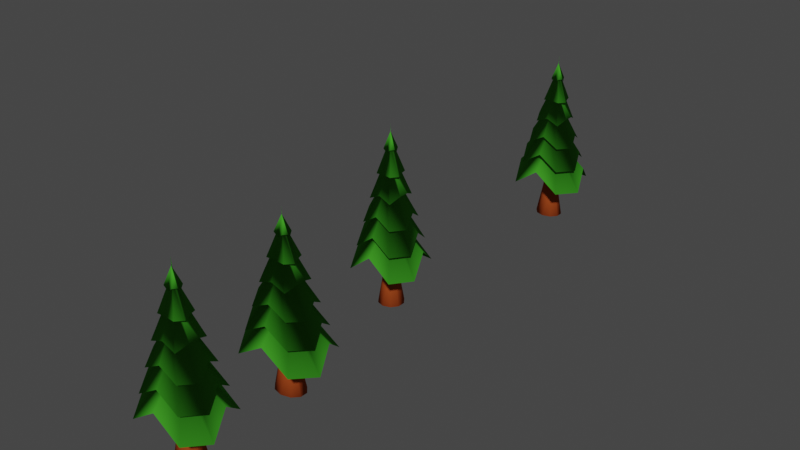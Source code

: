 # Source: pine_3.blend  (saved by Blender 2.92.15; exported with 4.5.12 LTS)
import bpy
from mathutils import Matrix  # noqa: F401  (used for matrix-valued properties, if any)

bpy.ops.wm.read_factory_settings(use_empty=True)
scene = bpy.context.scene
scene.name = 'Scene'

# ---- collections
col_collection = bpy.data.collections.new('Collection'); scene.collection.children.link(col_collection)

# ---- materials (node trees are filled in below, after node groups)
mat_material_044 = bpy.data.materials.new('Material.044')
mat_material_044.use_transparent_shadow = False
mat_material_044.diffuse_color = (0.05685, 0.3757, 0.02367, 1.0)
mat_material_043 = bpy.data.materials.new('Material.043')
mat_material_043.use_transparent_shadow = False
mat_kahoy = bpy.data.materials.new('kahoy')
mat_kahoy.use_transparent_shadow = False
mat_kahoy.diffuse_color = (0.402, 0.07161, 0.01585, 1.0)
mat_material_077 = bpy.data.materials.new('Material.077')
mat_material_077.use_transparent_shadow = False
mat_material_077.diffuse_color = (0.05685, 0.3757, 0.02367, 1.0)
mat_material_076 = bpy.data.materials.new('Material.076')
mat_material_076.use_transparent_shadow = False
mat_kahoy_001 = bpy.data.materials.new('kahoy.001')
mat_kahoy_001.use_transparent_shadow = False
mat_kahoy_001.diffuse_color = (0.402, 0.07161, 0.01585, 1.0)
mat_material_081 = bpy.data.materials.new('Material.081')
mat_material_081.use_transparent_shadow = False
mat_material_081.diffuse_color = (0.05685, 0.3757, 0.02367, 1.0)
mat_material_080 = bpy.data.materials.new('Material.080')
mat_material_080.use_transparent_shadow = False
mat_kahoy_003 = bpy.data.materials.new('kahoy.003')
mat_kahoy_003.use_transparent_shadow = False
mat_kahoy_003.diffuse_color = (0.402, 0.07161, 0.01585, 1.0)

# ---- material node trees
mat_material_043.use_nodes = True; mat_material_043.node_tree.nodes.clear()
_N = mat_material_043.node_tree.nodes; _L = mat_material_043.node_tree.links
n0 = _N.new('ShaderNodeBsdfPrincipled'); n0.name = 'Principled BSDF'; n0.location = (10, 300)
n0.distribution = 'GGX'
n0.subsurface_method = 'BURLEY'
n0.inputs[3].default_value = 1.45
n0.inputs[27].default_value = (0.0, 0.0, 0.0, 1.0)
n0.inputs[28].default_value = 1.0
n1 = _N.new('ShaderNodeOutputMaterial'); n1.name = 'Material Output'; n1.location = (300, 300)
_L.new(n0.outputs[0], n1.inputs[0])
n1.is_active_output = True
mat_material_076.use_nodes = True; mat_material_076.node_tree.nodes.clear()
_N = mat_material_076.node_tree.nodes; _L = mat_material_076.node_tree.links
n0 = _N.new('ShaderNodeBsdfPrincipled'); n0.name = 'Principled BSDF'; n0.location = (10, 300)
n0.distribution = 'GGX'
n0.subsurface_method = 'BURLEY'
n0.inputs[3].default_value = 1.45
n0.inputs[27].default_value = (0.0, 0.0, 0.0, 1.0)
n0.inputs[28].default_value = 1.0
n1 = _N.new('ShaderNodeOutputMaterial'); n1.name = 'Material Output'; n1.location = (300, 300)
_L.new(n0.outputs[0], n1.inputs[0])
n1.is_active_output = True
mat_material_080.use_nodes = True; mat_material_080.node_tree.nodes.clear()
_N = mat_material_080.node_tree.nodes; _L = mat_material_080.node_tree.links
n0 = _N.new('ShaderNodeBsdfPrincipled'); n0.name = 'Principled BSDF'; n0.location = (10, 300)
n0.distribution = 'GGX'
n0.subsurface_method = 'BURLEY'
n0.inputs[3].default_value = 1.45
n0.inputs[27].default_value = (0.0, 0.0, 0.0, 1.0)
n0.inputs[28].default_value = 1.0
n1 = _N.new('ShaderNodeOutputMaterial'); n1.name = 'Material Output'; n1.location = (300, 300)
_L.new(n0.outputs[0], n1.inputs[0])
n1.is_active_output = True

# ---- world
world_world = bpy.data.worlds.new('World'); scene.world = world_world
world_world.use_nodes = True; world_world.node_tree.nodes.clear()
_N = world_world.node_tree.nodes; _L = world_world.node_tree.links
n0 = _N.new('ShaderNodeOutputWorld'); n0.name = 'World Output'; n0.location = (300, 300)
n1 = _N.new('ShaderNodeBackground'); n1.name = 'Background'; n1.location = (10, 300)
n1.inputs[0].default_value = (0.05088, 0.05088, 0.05088, 1.0)
_L.new(n1.outputs[0], n0.inputs[0])
n0.is_active_output = True
world_world.color = (0.05088, 0.05088, 0.05088)
world_world.use_sun_shadow = False
world_world.sun_shadow_jitter_overblur = 0.0

# ---- meshes
me_cylinder_020 = bpy.data.meshes.new('Cylinder.020')
me_cylinder_020.from_pydata([(-6.513e-08, 3.185, -1.0), (3.576e-08, 0.0, 8.96), (2.322, 3.179, -2.622), (5.96e-08, 0.0, 8.96), (3.03, 0.9844, -1.0), (5.96e-08, 2.98e-08, 8.96), (3.751, -1.219, -2.622), (5.96e-08, 2.98e-08, 8.96), (2.322, -3.185, -2.622), (5.96e-08, 0.0, 8.96), (-3.436e-07, -3.185, -1.0), (3.576e-08, 0.0, 8.96), (-2.302, -3.185, -2.622), (5.96e-08, 0.0, 8.96), (-3.03, -0.9844, -1.0), (5.96e-08, 2.98e-08, 8.96), (-3.731, 1.212, -2.622), (5.96e-08, 2.98e-08, 8.96), (-2.302, 3.179, -2.622), (0.009934, -0.003228, 9.676), (-4.86e-08, 2.664, 0.6317), (-3.179e-08, 2.133, 2.292), (-1.497e-08, 1.602, 3.952), (1.844e-09, 1.071, 5.612), (1.866e-08, 0.54, 7.272), (0.4018, 0.5362, 7.592), (0.7872, 1.067, 5.542), (1.172, 1.597, 3.492), (1.558, 2.127, 1.442), (1.943, 2.658, -0.6076), (0.5136, 0.1669, 7.272), (1.018, 0.3309, 5.612), (1.523, 0.495, 3.952), (2.028, 0.659, 2.292), (2.533, 0.8231, 0.6317), (0.644, -0.2093, 7.592), (1.268, -0.4118, 5.542), (1.523, -0.495, 3.952), (2.514, -0.817, 1.442), (3.138, -1.02, -0.6076), (0.4018, -0.5426, 7.592), (0.7872, -1.073, 5.542), (1.172, -1.603, 3.492), (1.558, -2.134, 1.442), (1.943, -2.664, -0.6076), (-2.855e-08, -0.54, 7.272), (-9.178e-08, -1.071, 5.612), (-1.55e-07, -1.602, 3.952), (-2.182e-07, -2.133, 2.292), (-2.815e-07, -2.664, 0.6317), (-0.382, -0.5426, 7.592), (-0.7673, -1.073, 5.542), (-1.153, -1.603, 3.492), (-1.538, -2.134, 1.442), (-1.923, -2.664, -0.6076), (-0.5136, -0.1669, 7.272), (-1.018, -0.3309, 5.612), (-1.523, -0.495, 3.952), (-2.028, -0.659, 2.292), (-2.533, -0.8231, 0.6317), (-0.6242, 0.2028, 7.592), (-1.248, 0.4054, 5.542), (-1.871, 0.608, 4.146), (-2.495, 0.8105, 1.442), (-3.118, 1.013, -0.6076), (-0.382, 0.5362, 7.592), (-0.7673, 1.067, 5.542), (-1.153, 1.597, 3.492), (-1.538, 2.127, 1.442), (-1.923, 2.658, -0.6076), (0.5923, 0.8153, 1.161), (0.9584, 0.3114, 1.161), (0.9584, -0.3114, 1.161), (0.5923, -0.8153, 1.161), (-1.169e-07, -1.008, 1.161), (-0.5923, -0.8153, 1.161), (-0.9584, -0.3114, 1.161), (-0.9584, 0.3114, 1.161), (-0.5923, 0.8153, 1.161), (-2.882e-08, 1.008, 1.161), (-3.395e-08, 0.999, 2.811), (0.5872, 0.8082, 2.811), (0.9501, 0.3087, 2.811), (0.9501, -0.3087, 2.811), (0.5872, -0.8082, 2.811), (-1.213e-07, -0.999, 2.811), (-0.5872, -0.8082, 2.811), (-0.9501, -0.3087, 2.811), (-0.9501, 0.3087, 2.811), (-0.5872, 0.8082, 2.811), (-7.754e-09, 0.8296, 4.481), (0.4876, 0.6712, 4.481), (0.789, 0.2564, 4.481), (0.789, -0.2564, 4.481), (0.4876, -0.6712, 4.481), (-8.028e-08, -0.8296, 4.481), (-0.4876, -0.6712, 4.481), (-0.789, -0.2564, 4.481), (-0.789, 0.2564, 4.481), (-0.4876, 0.6712, 4.481), (-5.348e-09, 0.7017, 6.104), (0.4124, 0.5677, 6.104), (0.6673, 0.2168, 6.104), (0.6673, -0.2168, 5.574), (0.4124, -0.5677, 6.104), (-6.669e-08, -0.7017, 6.104), (-0.4124, -0.5677, 6.104), (-0.6673, -0.2168, 6.104), (-0.6673, 0.2168, 6.104), (-0.4124, 0.5677, 6.104), (2.526e-08, 0.2878, 7.801), (0.1692, 0.2328, 7.801), (0.2737, 0.08894, 7.801), (0.2737, -0.08894, 7.801), (0.1692, -0.2328, 7.801), (9.459e-11, -0.2878, 7.801), (-0.1692, -0.2328, 7.801), (-0.2737, -0.08894, 7.801), (-0.2737, 0.08894, 7.801), (-0.1692, 0.2328, 7.801), (8.516e-09, 0.7142, -3.185), (7.318e-09, 0.7544, -0.2575), (0.4198, 0.5778, -3.185), (0.4434, 0.6103, -0.2575), (0.6793, 0.2207, -3.185), (0.7175, 0.2331, -0.2575), (0.6793, -0.2207, -3.185), (0.7175, -0.2331, -0.2575), (0.4198, -0.5778, -3.185), (0.4434, -0.6103, -0.2575), (-5.392e-08, -0.7142, -3.185), (-5.864e-08, -0.7544, -0.2575), (-0.4198, -0.5778, -3.185), (-0.4434, -0.6103, -0.2575), (-0.6793, -0.2207, -3.185), (-0.7175, -0.2331, -0.2575), (-0.6793, 0.2207, -3.185), (-0.7175, 0.2331, -0.2575), (-0.4198, 0.5778, -3.185), (-0.4434, 0.6103, -0.2575), (5.062e-08, 1.29, -6.107), (0.758, 1.043, -6.107), (1.227, 0.3985, -6.107), (1.227, -0.3985, -6.107), (0.758, -1.043, -6.107), (-6.213e-08, -1.29, -6.107), (-0.758, -1.043, -6.107), (-1.227, -0.3985, -6.107), (-1.227, 0.3985, -6.107), (-0.758, 1.043, -6.107)], [], [(24, 1, 3, 25), (25, 3, 5, 30), (30, 5, 7, 35), (35, 7, 9, 40), (40, 9, 11, 45), (45, 11, 13, 50), (50, 13, 15, 55), (55, 15, 17, 60), (3, 1, 19, 17, 15, 13, 11, 9, 7, 5), (60, 17, 19, 65), (65, 19, 1, 24), (0, 2, 4, 6, 8, 10, 12, 14, 16, 18), (78, 69, 20, 79), (89, 68, 21, 80), (99, 67, 22, 90), (109, 66, 23, 100), (119, 65, 24, 110), (77, 64, 69, 78), (88, 63, 68, 89), (98, 62, 67, 99), (108, 61, 66, 109), (118, 60, 65, 119), (76, 59, 64, 77), (87, 58, 63, 88), (97, 57, 62, 98), (107, 56, 61, 108), (117, 55, 60, 118), (75, 54, 59, 76), (86, 53, 58, 87), (96, 52, 57, 97), (106, 51, 56, 107), (116, 50, 55, 117), (74, 49, 54, 75), (85, 48, 53, 86), (95, 47, 52, 96), (105, 46, 51, 106), (115, 45, 50, 116), (73, 44, 49, 74), (84, 43, 48, 85), (94, 42, 47, 95), (104, 41, 46, 105), (114, 40, 45, 115), (72, 39, 44, 73), (83, 38, 43, 84), (93, 37, 42, 94), (103, 36, 41, 104), (113, 35, 40, 114), (71, 34, 39, 72), (82, 33, 38, 83), (92, 32, 37, 93), (102, 31, 36, 103), (112, 30, 35, 113), (70, 29, 34, 71), (81, 28, 33, 82), (91, 27, 32, 92), (101, 26, 31, 102), (111, 25, 30, 112), (79, 20, 29, 70), (80, 21, 28, 81), (90, 22, 27, 91), (100, 23, 26, 101), (110, 24, 25, 111), (0, 79, 70, 2), (2, 70, 71, 4), (4, 71, 72, 6), (6, 72, 73, 8), (8, 73, 74, 10), (10, 74, 75, 12), (12, 75, 76, 14), (14, 76, 77, 16), (16, 77, 78, 18), (18, 78, 79, 0), (20, 80, 81, 29), (29, 81, 82, 34), (34, 82, 83, 39), (39, 83, 84, 44), (44, 84, 85, 49), (49, 85, 86, 54), (54, 86, 87, 59), (59, 87, 88, 64), (64, 88, 89, 69), (69, 89, 80, 20), (21, 90, 91, 28), (28, 91, 92, 33), (33, 92, 93, 38), (38, 93, 94, 43), (43, 94, 95, 48), (48, 95, 96, 53), (53, 96, 97, 58), (58, 97, 98, 63), (63, 98, 99, 68), (68, 99, 90, 21), (22, 100, 101, 27), (27, 101, 102, 32), (32, 102, 103, 37), (37, 103, 104, 42), (42, 104, 105, 47), (47, 105, 106, 52), (52, 106, 107, 57), (57, 107, 108, 62), (62, 108, 109, 67), (67, 109, 100, 22), (23, 110, 111, 26), (26, 111, 112, 31), (31, 112, 113, 36), (36, 113, 114, 41), (41, 114, 115, 46), (46, 115, 116, 51), (51, 116, 117, 56), (56, 117, 118, 61), (61, 118, 119, 66), (66, 119, 110, 23), (120, 121, 123, 122), (122, 123, 125, 124), (124, 125, 127, 126), (126, 127, 129, 128), (128, 129, 131, 130), (130, 131, 133, 132), (132, 133, 135, 134), (134, 135, 137, 136), (123, 121, 139, 137, 135, 133, 131, 129, 127, 125), (136, 137, 139, 138), (138, 139, 121, 120), (124, 126, 143, 142), (140, 141, 142, 143, 144, 145, 146, 147, 148, 149), (122, 124, 142, 141), (138, 120, 140, 149), (136, 138, 149, 148), (134, 136, 148, 147), (132, 134, 147, 146), (130, 132, 146, 145), (128, 130, 145, 144), (126, 128, 144, 143), (120, 122, 141, 140)])
me_cylinder_020.polygons.foreach_set('use_smooth', [True] * 134)
me_cylinder_020.polygons.foreach_set('material_index', [0, 0, 0, 0, 0, 0, 0, 0, 0, 0, 0, 0, 0, 0, 0, 0, 0, 0, 0, 0, 0, 0, 0, 0, 0, 0, 0, 0, 0, 0, 0, 0, 0, 0, 0, 0, 0, 0, 0, 0, 0, 0, 0, 0, 0, 0, 0, 0, 0, 0, 0, 0, 0, 0, 0, 0, 0, 0, 0, 0, 0, 0, 0, 0, 0, 0, 0, 0, 0, 0, 0, 0, 0, 0, 0, 0, 0, 0, 0, 0, 0, 0, 0, 0, 0, 0, 0, 0, 0, 0, 0, 0, 0, 0, 0, 0, 0, 0, 0, 0, 0, 0, 0, 0, 0, 0, 0, 0, 0, 0, 0, 0, 2, 2, 2, 2, 2, 2, 2, 2, 2, 2, 2, 2, 2, 2, 2, 2, 2, 2, 2, 2, 2, 2])
_uv = me_cylinder_020.uv_layers.new(name='UVMap')
_uv.uv.foreach_set('vector', [1.0, 0.9152, 1.0, 1.0, 0.9, 1.0, 0.9, 0.9152, 0.9, 0.9152, 0.9, 1.0, 0.8, 1.0, 0.8, 0.9152, 0.8, 0.9152, 0.8, 1.0, 0.7, 1.0, 0.7, 0.9152, 0.7, 0.9152, 0.7, 1.0, 0.6, 1.0, 0.6, 0.9152, 0.6, 0.9152, 0.6, 1.0, 0.5, 1.0, 0.5, 0.9152, 0.5, 0.9152, 0.5, 1.0, 0.4, 1.0, 0.4, 0.9152, 0.4, 0.9152, 0.4, 1.0, 0.3, 1.0, 0.3, 0.9152, 0.3, 0.9152, 0.3, 1.0, 0.2, 1.0, 0.2, 0.9152, 0.3911, 0.4442, 0.25, 0.49, 0.1089, 0.4442, 0.02175, 0.3242, 0.02175, 0.1758, 0.1089, 0.05584, 0.25, 0.01, 0.3911, 0.05584, 0.4783, 0.1758, 0.4783, 0.3242, 0.2, 0.9152, 0.2, 1.0, 0.1, 1.0, 0.1, 0.9152, 0.1, 0.9152, 0.1, 1.0, -7.451e-08, 1.0, -7.451e-08, 0.9152, 0.75, 0.49, 0.8911, 0.4442, 0.9783, 0.3242, 0.9783, 0.1758, 0.8911, 0.05584, 0.75, 0.01, 0.6089, 0.05584, 0.5217, 0.1758, 0.5217, 0.3242, 0.6089, 0.4442, 0.1, 0.5819, 0.1, 0.5819, -7.451e-08, 0.5819, -7.451e-08, 0.5819, 0.1, 0.6647, 0.1, 0.6652, -7.451e-08, 0.6652, -7.451e-08, 0.6647, 0.1, 0.7486, 0.1, 0.7486, -7.451e-08, 0.7486, -7.451e-08, 0.7486, 0.1, 0.83, 0.1, 0.8319, -7.451e-08, 0.8319, -7.451e-08, 0.83, 0.1, 0.9152, 0.1, 0.9152, -7.451e-08, 0.9152, -7.451e-08, 0.9152, 0.2, 0.5819, 0.2, 0.5819, 0.1, 0.5819, 0.1, 0.5819, 0.2, 0.6647, 0.2, 0.6652, 0.1, 0.6652, 0.1, 0.6647, 0.2, 0.7486, 0.2, 0.7486, 0.1, 0.7486, 0.1, 0.7486, 0.2, 0.83, 0.2, 0.8319, 0.1, 0.8319, 0.1, 0.83, 0.2, 0.9152, 0.2, 0.9152, 0.1, 0.9152, 0.1, 0.9152, 0.3, 0.5819, 0.3, 0.5819, 0.2, 0.5819, 0.2, 0.5819, 0.3, 0.6647, 0.3, 0.6652, 0.2, 0.6652, 0.2, 0.6647, 0.3, 0.7486, 0.3, 0.7486, 0.2, 0.7486, 0.2, 0.7486, 0.3, 0.83, 0.3, 0.8319, 0.2, 0.8319, 0.2, 0.83, 0.3, 0.9152, 0.3, 0.9152, 0.2, 0.9152, 0.2, 0.9152, 0.4, 0.5819, 0.4, 0.5819, 0.3, 0.5819, 0.3, 0.5819, 0.4, 0.6647, 0.4, 0.6652, 0.3, 0.6652, 0.3, 0.6647, 0.4, 0.7486, 0.4, 0.7486, 0.3, 0.7486, 0.3, 0.7486, 0.4, 0.83, 0.4, 0.8319, 0.3, 0.8319, 0.3, 0.83, 0.4, 0.9152, 0.4, 0.9152, 0.3, 0.9152, 0.3, 0.9152, 0.5, 0.5819, 0.5, 0.5819, 0.4, 0.5819, 0.4, 0.5819, 0.5, 0.6647, 0.5, 0.6652, 0.4, 0.6652, 0.4, 0.6647, 0.5, 0.7486, 0.5, 0.7486, 0.4, 0.7486, 0.4, 0.7486, 0.5, 0.83, 0.5, 0.8319, 0.4, 0.8319, 0.4, 0.83, 0.5, 0.9152, 0.5, 0.9152, 0.4, 0.9152, 0.4, 0.9152, 0.6, 0.5819, 0.6, 0.5819, 0.5, 0.5819, 0.5, 0.5819, 0.6, 0.6647, 0.6, 0.6652, 0.5, 0.6652, 0.5, 0.6647, 0.6, 0.7486, 0.6, 0.7486, 0.5, 0.7486, 0.5, 0.7486, 0.6, 0.83, 0.6, 0.8319, 0.5, 0.8319, 0.5, 0.83, 0.6, 0.9152, 0.6, 0.9152, 0.5, 0.9152, 0.5, 0.9152, 0.7, 0.5819, 0.7, 0.5819, 0.6, 0.5819, 0.6, 0.5819, 0.7, 0.6647, 0.7, 0.6652, 0.6, 0.6652, 0.6, 0.6647, 0.7, 0.7486, 0.7, 0.7486, 0.6, 0.7486, 0.6, 0.7486, 0.7, 0.83, 0.7, 0.8319, 0.6, 0.8319, 0.6, 0.83, 0.7, 0.9152, 0.7, 0.9152, 0.6, 0.9152, 0.6, 0.9152, 0.8, 0.5819, 0.8, 0.5819, 0.7, 0.5819, 0.7, 0.5819, 0.8, 0.6647, 0.8, 0.6652, 0.7, 0.6652, 0.7, 0.6647, 0.8, 0.7486, 0.8, 0.7486, 0.7, 0.7486, 0.7, 0.7486, 0.8, 0.83, 0.8, 0.8319, 0.7, 0.8319, 0.7, 0.83, 0.8, 0.9152, 0.8, 0.9152, 0.7, 0.9152, 0.7, 0.9152, 0.9, 0.5819, 0.9, 0.5819, 0.8, 0.5819, 0.8, 0.5819, 0.9, 0.6647, 0.9, 0.6652, 0.8, 0.6652, 0.8, 0.6647, 0.9, 0.7486, 0.9, 0.7486, 0.8, 0.7486, 0.8, 0.7486, 0.9, 0.83, 0.9, 0.8319, 0.8, 0.8319, 0.8, 0.83, 0.9, 0.9152, 0.9, 0.9152, 0.8, 0.9152, 0.8, 0.9152, 1.0, 0.5819, 1.0, 0.5819, 0.9, 0.5819, 0.9, 0.5819, 1.0, 0.6647, 1.0, 0.6652, 0.9, 0.6652, 0.9, 0.6647, 1.0, 0.7486, 1.0, 0.7486, 0.9, 0.7486, 0.9, 0.7486, 1.0, 0.83, 1.0, 0.8319, 0.9, 0.8319, 0.9, 0.83, 1.0, 0.9152, 1.0, 0.9152, 0.9, 0.9152, 0.9, 0.9152, 1.0, 0.5, 1.0, 0.5819, 0.9, 0.5819, 0.9, 0.5, 0.9, 0.5, 0.9, 0.5819, 0.8, 0.5819, 0.8, 0.5, 0.8, 0.5, 0.8, 0.5819, 0.7, 0.5819, 0.7, 0.5, 0.7, 0.5, 0.7, 0.5819, 0.6, 0.5819, 0.6, 0.5, 0.6, 0.5, 0.6, 0.5819, 0.5, 0.5819, 0.5, 0.5, 0.5, 0.5, 0.5, 0.5819, 0.4, 0.5819, 0.4, 0.5, 0.4, 0.5, 0.4, 0.5819, 0.3, 0.5819, 0.3, 0.5, 0.3, 0.5, 0.3, 0.5819, 0.2, 0.5819, 0.2, 0.5, 0.2, 0.5, 0.2, 0.5819, 0.1, 0.5819, 0.1, 0.5, 0.1, 0.5, 0.1, 0.5819, -7.451e-08, 0.5819, -7.451e-08, 0.5, 1.0, 0.5819, 1.0, 0.6647, 0.9, 0.6647, 0.9, 0.5819, 0.9, 0.5819, 0.9, 0.6647, 0.8, 0.6647, 0.8, 0.5819, 0.8, 0.5819, 0.8, 0.6647, 0.7, 0.6647, 0.7, 0.5819, 0.7, 0.5819, 0.7, 0.6647, 0.6, 0.6647, 0.6, 0.5819, 0.6, 0.5819, 0.6, 0.6647, 0.5, 0.6647, 0.5, 0.5819, 0.5, 0.5819, 0.5, 0.6647, 0.4, 0.6647, 0.4, 0.5819, 0.4, 0.5819, 0.4, 0.6647, 0.3, 0.6647, 0.3, 0.5819, 0.3, 0.5819, 0.3, 0.6647, 0.2, 0.6647, 0.2, 0.5819, 0.2, 0.5819, 0.2, 0.6647, 0.1, 0.6647, 0.1, 0.5819, 0.1, 0.5819, 0.1, 0.6647, -7.451e-08, 0.6647, -7.451e-08, 0.5819, 1.0, 0.6652, 1.0, 0.7486, 0.9, 0.7486, 0.9, 0.6652, 0.9, 0.6652, 0.9, 0.7486, 0.8, 0.7486, 0.8, 0.6652, 0.8, 0.6652, 0.8, 0.7486, 0.7, 0.7486, 0.7, 0.6652, 0.7, 0.6652, 0.7, 0.7486, 0.6, 0.7486, 0.6, 0.6652, 0.6, 0.6652, 0.6, 0.7486, 0.5, 0.7486, 0.5, 0.6652, 0.5, 0.6652, 0.5, 0.7486, 0.4, 0.7486, 0.4, 0.6652, 0.4, 0.6652, 0.4, 0.7486, 0.3, 0.7486, 0.3, 0.6652, 0.3, 0.6652, 0.3, 0.7486, 0.2, 0.7486, 0.2, 0.6652, 0.2, 0.6652, 0.2, 0.7486, 0.1, 0.7486, 0.1, 0.6652, 0.1, 0.6652, 0.1, 0.7486, -7.451e-08, 0.7486, -7.451e-08, 0.6652, 1.0, 0.7486, 1.0, 0.83, 0.9, 0.83, 0.9, 0.7486, 0.9, 0.7486, 0.9, 0.83, 0.8, 0.83, 0.8, 0.7486, 0.8, 0.7486, 0.8, 0.83, 0.7, 0.83, 0.7, 0.7486, 0.7, 0.7486, 0.7, 0.83, 0.6, 0.83, 0.6, 0.7486, 0.6, 0.7486, 0.6, 0.83, 0.5, 0.83, 0.5, 0.7486, 0.5, 0.7486, 0.5, 0.83, 0.4, 0.83, 0.4, 0.7486, 0.4, 0.7486, 0.4, 0.83, 0.3, 0.83, 0.3, 0.7486, 0.3, 0.7486, 0.3, 0.83, 0.2, 0.83, 0.2, 0.7486, 0.2, 0.7486, 0.2, 0.83, 0.1, 0.83, 0.1, 0.7486, 0.1, 0.7486, 0.1, 0.83, -7.451e-08, 0.83, -7.451e-08, 0.7486, 1.0, 0.8319, 1.0, 0.9152, 0.9, 0.9152, 0.9, 0.8319, 0.9, 0.8319, 0.9, 0.9152, 0.8, 0.9152, 0.8, 0.8319, 0.8, 0.8319, 0.8, 0.9152, 0.7, 0.9152, 0.7, 0.8319, 0.7, 0.8319, 0.7, 0.9152, 0.6, 0.9152, 0.6, 0.8319, 0.6, 0.8319, 0.6, 0.9152, 0.5, 0.9152, 0.5, 0.8319, 0.5, 0.8319, 0.5, 0.9152, 0.4, 0.9152, 0.4, 0.8319, 0.4, 0.8319, 0.4, 0.9152, 0.3, 0.9152, 0.3, 0.8319, 0.3, 0.8319, 0.3, 0.9152, 0.2, 0.9152, 0.2, 0.8319, 0.2, 0.8319, 0.2, 0.9152, 0.1, 0.9152, 0.1, 0.8319, 0.1, 0.8319, 0.1, 0.9152, -7.451e-08, 0.9152, -7.451e-08, 0.8319, 1.0, 0.5, 1.0, 1.0, 0.9, 1.0, 0.9, 0.5, 0.9, 0.5, 0.9, 1.0, 0.8, 1.0, 0.8, 0.5, 0.8, 0.5, 0.8, 1.0, 0.7, 1.0, 0.7, 0.5, 0.7, 0.5, 0.7, 1.0, 0.6, 1.0, 0.6, 0.5, 0.6, 0.5, 0.6, 1.0, 0.5, 1.0, 0.5, 0.5, 0.5, 0.5, 0.5, 1.0, 0.4, 1.0, 0.4, 0.5, 0.4, 0.5, 0.4, 1.0, 0.3, 1.0, 0.3, 0.5, 0.3, 0.5, 0.3, 1.0, 0.2, 1.0, 0.2, 0.5, 0.3911, 0.4442, 0.25, 0.49, 0.1089, 0.4442, 0.02175, 0.3242, 0.02175, 0.1758, 0.1089, 0.05584, 0.25, 0.01, 0.3911, 0.05584, 0.4783, 0.1758, 0.4783, 0.3242, 0.2, 0.5, 0.2, 1.0, 0.1, 1.0, 0.1, 0.5, 0.1, 0.5, 0.1, 1.0, -7.451e-08, 1.0, -7.451e-08, 0.5, 0.8, 0.5, 0.7, 0.5, 0.7, 0.5, 0.8, 0.5, 0.75, 0.49, 0.8911, 0.4442, 0.9783, 0.3242, 0.9783, 0.1758, 0.8911, 0.05584, 0.75, 0.01, 0.6089, 0.05584, 0.5217, 0.1758, 0.5217, 0.3242, 0.6089, 0.4442, 0.9, 0.5, 0.8, 0.5, 0.8, 0.5, 0.9, 0.5, 0.1, 0.5, -7.451e-08, 0.5, -7.451e-08, 0.5, 0.1, 0.5, 0.2, 0.5, 0.1, 0.5, 0.1, 0.5, 0.2, 0.5, 0.3, 0.5, 0.2, 0.5, 0.2, 0.5, 0.3, 0.5, 0.4, 0.5, 0.3, 0.5, 0.3, 0.5, 0.4, 0.5, 0.5, 0.5, 0.4, 0.5, 0.4, 0.5, 0.5, 0.5, 0.6, 0.5, 0.5, 0.5, 0.5, 0.5, 0.6, 0.5, 0.7, 0.5, 0.6, 0.5, 0.6, 0.5, 0.7, 0.5, 1.0, 0.5, 0.9, 0.5, 0.9, 0.5, 1.0, 0.5])
me_cylinder_020.materials.append(mat_material_044)
me_cylinder_020.materials.append(mat_material_043)
me_cylinder_020.materials.append(mat_kahoy)
me_cylinder_020.materials.append(None)
me_cylinder_020.use_remesh_fix_poles = True
me_cylinder_020.use_remesh_preserve_attributes = False
me_cylinder_020.use_mirror_vertex_groups = False
me_cylinder_020.update()
me_cylinder_022 = bpy.data.meshes.new('Cylinder.022')
me_cylinder_022.from_pydata([(-6.513e-08, 3.185, -1.0), (3.576e-08, 0.0, 8.96), (2.322, 3.179, -2.622), (5.96e-08, 0.0, 8.96), (3.03, 0.9844, -1.0), (5.96e-08, 2.98e-08, 8.96), (3.751, -1.219, -2.622), (5.96e-08, 2.98e-08, 8.96), (2.322, -3.185, -2.622), (5.96e-08, 0.0, 8.96), (-3.436e-07, -3.185, -1.0), (3.576e-08, 0.0, 8.96), (-2.302, -3.185, -2.622), (5.96e-08, 0.0, 8.96), (-3.03, -0.9844, -1.0), (5.96e-08, 2.98e-08, 8.96), (-3.731, 1.212, -2.622), (5.96e-08, 2.98e-08, 8.96), (-2.302, 3.179, -2.622), (0.009934, -0.003228, 9.676), (-4.86e-08, 2.664, 0.6317), (-3.179e-08, 2.133, 2.292), (-1.497e-08, 1.602, 3.952), (1.844e-09, 1.071, 5.612), (1.866e-08, 0.54, 7.272), (0.4018, 0.5362, 7.592), (0.7872, 1.067, 5.542), (1.172, 1.597, 3.492), (1.558, 2.127, 1.442), (1.943, 2.658, -0.6076), (0.5136, 0.1669, 7.272), (1.018, 0.3309, 5.612), (1.523, 0.495, 3.952), (2.028, 0.659, 2.292), (2.533, 0.8231, 0.6317), (0.644, -0.2093, 7.592), (1.268, -0.4118, 5.542), (1.523, -0.495, 3.952), (2.514, -0.817, 1.442), (3.138, -1.02, -0.6076), (0.4018, -0.5426, 7.592), (0.7872, -1.073, 5.542), (1.172, -1.603, 3.492), (1.558, -2.134, 1.442), (1.943, -2.664, -0.6076), (-2.855e-08, -0.54, 7.272), (-9.178e-08, -1.071, 5.612), (-1.55e-07, -1.602, 3.952), (-2.182e-07, -2.133, 2.292), (-2.815e-07, -2.664, 0.6317), (-0.382, -0.5426, 7.592), (-0.7673, -1.073, 5.542), (-1.153, -1.603, 3.492), (-1.538, -2.134, 1.442), (-1.923, -2.664, -0.6076), (-0.5136, -0.1669, 7.272), (-1.018, -0.3309, 5.612), (-1.523, -0.495, 3.952), (-2.028, -0.659, 2.292), (-2.533, -0.8231, 0.6317), (-0.6242, 0.2028, 7.592), (-1.248, 0.4054, 5.542), (-1.871, 0.608, 4.146), (-2.495, 0.8105, 1.442), (-3.118, 1.013, -0.6076), (-0.382, 0.5362, 7.592), (-0.7673, 1.067, 5.542), (-1.153, 1.597, 3.492), (-1.538, 2.127, 1.442), (-1.923, 2.658, -0.6076), (0.5923, 0.8153, 1.161), (0.9584, 0.3114, 1.161), (0.9584, -0.3114, 1.161), (0.5923, -0.8153, 1.161), (-1.169e-07, -1.008, 1.161), (-0.5923, -0.8153, 1.161), (-0.9584, -0.3114, 1.161), (-0.9584, 0.3114, 1.161), (-0.5923, 0.8153, 1.161), (-2.882e-08, 1.008, 1.161), (-3.395e-08, 0.999, 2.811), (0.5872, 0.8082, 2.811), (0.9501, 0.3087, 2.811), (0.9501, -0.3087, 2.811), (0.5872, -0.8082, 2.811), (-1.213e-07, -0.999, 2.811), (-0.5872, -0.8082, 2.811), (-0.9501, -0.3087, 2.811), (-0.9501, 0.3087, 2.811), (-0.5872, 0.8082, 2.811), (-7.754e-09, 0.8296, 4.481), (0.4876, 0.6712, 4.481), (0.789, 0.2564, 4.481), (0.789, -0.2564, 4.481), (0.4876, -0.6712, 4.481), (-8.028e-08, -0.8296, 4.481), (-0.4876, -0.6712, 4.481), (-0.789, -0.2564, 4.481), (-0.789, 0.2564, 4.481), (-0.4876, 0.6712, 4.481), (-5.348e-09, 0.7017, 6.104), (0.4124, 0.5677, 6.104), (0.6673, 0.2168, 6.104), (0.6673, -0.2168, 5.574), (0.4124, -0.5677, 6.104), (-6.669e-08, -0.7017, 6.104), (-0.4124, -0.5677, 6.104), (-0.6673, -0.2168, 6.104), (-0.6673, 0.2168, 6.104), (-0.4124, 0.5677, 6.104), (2.526e-08, 0.2878, 7.801), (0.1692, 0.2328, 7.801), (0.2737, 0.08894, 7.801), (0.2737, -0.08894, 7.801), (0.1692, -0.2328, 7.801), (9.459e-11, -0.2878, 7.801), (-0.1692, -0.2328, 7.801), (-0.2737, -0.08894, 7.801), (-0.2737, 0.08894, 7.801), (-0.1692, 0.2328, 7.801), (8.516e-09, 0.7142, -3.185), (7.318e-09, 0.7544, -0.2575), (0.4198, 0.5778, -3.185), (0.4434, 0.6103, -0.2575), (0.6793, 0.2207, -3.185), (0.7175, 0.2331, -0.2575), (0.6793, -0.2207, -3.185), (0.7175, -0.2331, -0.2575), (0.4198, -0.5778, -3.185), (0.4434, -0.6103, -0.2575), (-5.392e-08, -0.7142, -3.185), (-5.864e-08, -0.7544, -0.2575), (-0.4198, -0.5778, -3.185), (-0.4434, -0.6103, -0.2575), (-0.6793, -0.2207, -3.185), (-0.7175, -0.2331, -0.2575), (-0.6793, 0.2207, -3.185), (-0.7175, 0.2331, -0.2575), (-0.4198, 0.5778, -3.185), (-0.4434, 0.6103, -0.2575), (5.062e-08, 1.29, -6.107), (0.758, 1.043, -6.107), (1.227, 0.3985, -6.107), (1.227, -0.3985, -6.107), (0.758, -1.043, -6.107), (-6.213e-08, -1.29, -6.107), (-0.758, -1.043, -6.107), (-1.227, -0.3985, -6.107), (-1.227, 0.3985, -6.107), (-0.758, 1.043, -6.107)], [], [(24, 1, 3, 25), (25, 3, 5, 30), (30, 5, 7, 35), (35, 7, 9, 40), (40, 9, 11, 45), (45, 11, 13, 50), (50, 13, 15, 55), (55, 15, 17, 60), (3, 1, 19, 17, 15, 13, 11, 9, 7, 5), (60, 17, 19, 65), (65, 19, 1, 24), (0, 2, 4, 6, 8, 10, 12, 14, 16, 18), (78, 69, 20, 79), (89, 68, 21, 80), (99, 67, 22, 90), (109, 66, 23, 100), (119, 65, 24, 110), (77, 64, 69, 78), (88, 63, 68, 89), (98, 62, 67, 99), (108, 61, 66, 109), (118, 60, 65, 119), (76, 59, 64, 77), (87, 58, 63, 88), (97, 57, 62, 98), (107, 56, 61, 108), (117, 55, 60, 118), (75, 54, 59, 76), (86, 53, 58, 87), (96, 52, 57, 97), (106, 51, 56, 107), (116, 50, 55, 117), (74, 49, 54, 75), (85, 48, 53, 86), (95, 47, 52, 96), (105, 46, 51, 106), (115, 45, 50, 116), (73, 44, 49, 74), (84, 43, 48, 85), (94, 42, 47, 95), (104, 41, 46, 105), (114, 40, 45, 115), (72, 39, 44, 73), (83, 38, 43, 84), (93, 37, 42, 94), (103, 36, 41, 104), (113, 35, 40, 114), (71, 34, 39, 72), (82, 33, 38, 83), (92, 32, 37, 93), (102, 31, 36, 103), (112, 30, 35, 113), (70, 29, 34, 71), (81, 28, 33, 82), (91, 27, 32, 92), (101, 26, 31, 102), (111, 25, 30, 112), (79, 20, 29, 70), (80, 21, 28, 81), (90, 22, 27, 91), (100, 23, 26, 101), (110, 24, 25, 111), (0, 79, 70, 2), (2, 70, 71, 4), (4, 71, 72, 6), (6, 72, 73, 8), (8, 73, 74, 10), (10, 74, 75, 12), (12, 75, 76, 14), (14, 76, 77, 16), (16, 77, 78, 18), (18, 78, 79, 0), (20, 80, 81, 29), (29, 81, 82, 34), (34, 82, 83, 39), (39, 83, 84, 44), (44, 84, 85, 49), (49, 85, 86, 54), (54, 86, 87, 59), (59, 87, 88, 64), (64, 88, 89, 69), (69, 89, 80, 20), (21, 90, 91, 28), (28, 91, 92, 33), (33, 92, 93, 38), (38, 93, 94, 43), (43, 94, 95, 48), (48, 95, 96, 53), (53, 96, 97, 58), (58, 97, 98, 63), (63, 98, 99, 68), (68, 99, 90, 21), (22, 100, 101, 27), (27, 101, 102, 32), (32, 102, 103, 37), (37, 103, 104, 42), (42, 104, 105, 47), (47, 105, 106, 52), (52, 106, 107, 57), (57, 107, 108, 62), (62, 108, 109, 67), (67, 109, 100, 22), (23, 110, 111, 26), (26, 111, 112, 31), (31, 112, 113, 36), (36, 113, 114, 41), (41, 114, 115, 46), (46, 115, 116, 51), (51, 116, 117, 56), (56, 117, 118, 61), (61, 118, 119, 66), (66, 119, 110, 23), (120, 121, 123, 122), (122, 123, 125, 124), (124, 125, 127, 126), (126, 127, 129, 128), (128, 129, 131, 130), (130, 131, 133, 132), (132, 133, 135, 134), (134, 135, 137, 136), (123, 121, 139, 137, 135, 133, 131, 129, 127, 125), (136, 137, 139, 138), (138, 139, 121, 120), (124, 126, 143, 142), (140, 141, 142, 143, 144, 145, 146, 147, 148, 149), (122, 124, 142, 141), (138, 120, 140, 149), (136, 138, 149, 148), (134, 136, 148, 147), (132, 134, 147, 146), (130, 132, 146, 145), (128, 130, 145, 144), (126, 128, 144, 143), (120, 122, 141, 140)])
me_cylinder_022.polygons.foreach_set('use_smooth', [True] * 134)
me_cylinder_022.polygons.foreach_set('material_index', [0, 0, 0, 0, 0, 0, 0, 0, 0, 0, 0, 0, 0, 0, 0, 0, 0, 0, 0, 0, 0, 0, 0, 0, 0, 0, 0, 0, 0, 0, 0, 0, 0, 0, 0, 0, 0, 0, 0, 0, 0, 0, 0, 0, 0, 0, 0, 0, 0, 0, 0, 0, 0, 0, 0, 0, 0, 0, 0, 0, 0, 0, 0, 0, 0, 0, 0, 0, 0, 0, 0, 0, 0, 0, 0, 0, 0, 0, 0, 0, 0, 0, 0, 0, 0, 0, 0, 0, 0, 0, 0, 0, 0, 0, 0, 0, 0, 0, 0, 0, 0, 0, 0, 0, 0, 0, 0, 0, 0, 0, 0, 0, 2, 2, 2, 2, 2, 2, 2, 2, 2, 2, 2, 2, 2, 2, 2, 2, 2, 2, 2, 2, 2, 2])
_uv = me_cylinder_022.uv_layers.new(name='UVMap')
_uv.uv.foreach_set('vector', [1.0, 0.9152, 1.0, 1.0, 0.9, 1.0, 0.9, 0.9152, 0.9, 0.9152, 0.9, 1.0, 0.8, 1.0, 0.8, 0.9152, 0.8, 0.9152, 0.8, 1.0, 0.7, 1.0, 0.7, 0.9152, 0.7, 0.9152, 0.7, 1.0, 0.6, 1.0, 0.6, 0.9152, 0.6, 0.9152, 0.6, 1.0, 0.5, 1.0, 0.5, 0.9152, 0.5, 0.9152, 0.5, 1.0, 0.4, 1.0, 0.4, 0.9152, 0.4, 0.9152, 0.4, 1.0, 0.3, 1.0, 0.3, 0.9152, 0.3, 0.9152, 0.3, 1.0, 0.2, 1.0, 0.2, 0.9152, 0.3911, 0.4442, 0.25, 0.49, 0.1089, 0.4442, 0.02175, 0.3242, 0.02175, 0.1758, 0.1089, 0.05584, 0.25, 0.01, 0.3911, 0.05584, 0.4783, 0.1758, 0.4783, 0.3242, 0.2, 0.9152, 0.2, 1.0, 0.1, 1.0, 0.1, 0.9152, 0.1, 0.9152, 0.1, 1.0, -7.451e-08, 1.0, -7.451e-08, 0.9152, 0.75, 0.49, 0.8911, 0.4442, 0.9783, 0.3242, 0.9783, 0.1758, 0.8911, 0.05584, 0.75, 0.01, 0.6089, 0.05584, 0.5217, 0.1758, 0.5217, 0.3242, 0.6089, 0.4442, 0.1, 0.5819, 0.1, 0.5819, -7.451e-08, 0.5819, -7.451e-08, 0.5819, 0.1, 0.6647, 0.1, 0.6652, -7.451e-08, 0.6652, -7.451e-08, 0.6647, 0.1, 0.7486, 0.1, 0.7486, -7.451e-08, 0.7486, -7.451e-08, 0.7486, 0.1, 0.83, 0.1, 0.8319, -7.451e-08, 0.8319, -7.451e-08, 0.83, 0.1, 0.9152, 0.1, 0.9152, -7.451e-08, 0.9152, -7.451e-08, 0.9152, 0.2, 0.5819, 0.2, 0.5819, 0.1, 0.5819, 0.1, 0.5819, 0.2, 0.6647, 0.2, 0.6652, 0.1, 0.6652, 0.1, 0.6647, 0.2, 0.7486, 0.2, 0.7486, 0.1, 0.7486, 0.1, 0.7486, 0.2, 0.83, 0.2, 0.8319, 0.1, 0.8319, 0.1, 0.83, 0.2, 0.9152, 0.2, 0.9152, 0.1, 0.9152, 0.1, 0.9152, 0.3, 0.5819, 0.3, 0.5819, 0.2, 0.5819, 0.2, 0.5819, 0.3, 0.6647, 0.3, 0.6652, 0.2, 0.6652, 0.2, 0.6647, 0.3, 0.7486, 0.3, 0.7486, 0.2, 0.7486, 0.2, 0.7486, 0.3, 0.83, 0.3, 0.8319, 0.2, 0.8319, 0.2, 0.83, 0.3, 0.9152, 0.3, 0.9152, 0.2, 0.9152, 0.2, 0.9152, 0.4, 0.5819, 0.4, 0.5819, 0.3, 0.5819, 0.3, 0.5819, 0.4, 0.6647, 0.4, 0.6652, 0.3, 0.6652, 0.3, 0.6647, 0.4, 0.7486, 0.4, 0.7486, 0.3, 0.7486, 0.3, 0.7486, 0.4, 0.83, 0.4, 0.8319, 0.3, 0.8319, 0.3, 0.83, 0.4, 0.9152, 0.4, 0.9152, 0.3, 0.9152, 0.3, 0.9152, 0.5, 0.5819, 0.5, 0.5819, 0.4, 0.5819, 0.4, 0.5819, 0.5, 0.6647, 0.5, 0.6652, 0.4, 0.6652, 0.4, 0.6647, 0.5, 0.7486, 0.5, 0.7486, 0.4, 0.7486, 0.4, 0.7486, 0.5, 0.83, 0.5, 0.8319, 0.4, 0.8319, 0.4, 0.83, 0.5, 0.9152, 0.5, 0.9152, 0.4, 0.9152, 0.4, 0.9152, 0.6, 0.5819, 0.6, 0.5819, 0.5, 0.5819, 0.5, 0.5819, 0.6, 0.6647, 0.6, 0.6652, 0.5, 0.6652, 0.5, 0.6647, 0.6, 0.7486, 0.6, 0.7486, 0.5, 0.7486, 0.5, 0.7486, 0.6, 0.83, 0.6, 0.8319, 0.5, 0.8319, 0.5, 0.83, 0.6, 0.9152, 0.6, 0.9152, 0.5, 0.9152, 0.5, 0.9152, 0.7, 0.5819, 0.7, 0.5819, 0.6, 0.5819, 0.6, 0.5819, 0.7, 0.6647, 0.7, 0.6652, 0.6, 0.6652, 0.6, 0.6647, 0.7, 0.7486, 0.7, 0.7486, 0.6, 0.7486, 0.6, 0.7486, 0.7, 0.83, 0.7, 0.8319, 0.6, 0.8319, 0.6, 0.83, 0.7, 0.9152, 0.7, 0.9152, 0.6, 0.9152, 0.6, 0.9152, 0.8, 0.5819, 0.8, 0.5819, 0.7, 0.5819, 0.7, 0.5819, 0.8, 0.6647, 0.8, 0.6652, 0.7, 0.6652, 0.7, 0.6647, 0.8, 0.7486, 0.8, 0.7486, 0.7, 0.7486, 0.7, 0.7486, 0.8, 0.83, 0.8, 0.8319, 0.7, 0.8319, 0.7, 0.83, 0.8, 0.9152, 0.8, 0.9152, 0.7, 0.9152, 0.7, 0.9152, 0.9, 0.5819, 0.9, 0.5819, 0.8, 0.5819, 0.8, 0.5819, 0.9, 0.6647, 0.9, 0.6652, 0.8, 0.6652, 0.8, 0.6647, 0.9, 0.7486, 0.9, 0.7486, 0.8, 0.7486, 0.8, 0.7486, 0.9, 0.83, 0.9, 0.8319, 0.8, 0.8319, 0.8, 0.83, 0.9, 0.9152, 0.9, 0.9152, 0.8, 0.9152, 0.8, 0.9152, 1.0, 0.5819, 1.0, 0.5819, 0.9, 0.5819, 0.9, 0.5819, 1.0, 0.6647, 1.0, 0.6652, 0.9, 0.6652, 0.9, 0.6647, 1.0, 0.7486, 1.0, 0.7486, 0.9, 0.7486, 0.9, 0.7486, 1.0, 0.83, 1.0, 0.8319, 0.9, 0.8319, 0.9, 0.83, 1.0, 0.9152, 1.0, 0.9152, 0.9, 0.9152, 0.9, 0.9152, 1.0, 0.5, 1.0, 0.5819, 0.9, 0.5819, 0.9, 0.5, 0.9, 0.5, 0.9, 0.5819, 0.8, 0.5819, 0.8, 0.5, 0.8, 0.5, 0.8, 0.5819, 0.7, 0.5819, 0.7, 0.5, 0.7, 0.5, 0.7, 0.5819, 0.6, 0.5819, 0.6, 0.5, 0.6, 0.5, 0.6, 0.5819, 0.5, 0.5819, 0.5, 0.5, 0.5, 0.5, 0.5, 0.5819, 0.4, 0.5819, 0.4, 0.5, 0.4, 0.5, 0.4, 0.5819, 0.3, 0.5819, 0.3, 0.5, 0.3, 0.5, 0.3, 0.5819, 0.2, 0.5819, 0.2, 0.5, 0.2, 0.5, 0.2, 0.5819, 0.1, 0.5819, 0.1, 0.5, 0.1, 0.5, 0.1, 0.5819, -7.451e-08, 0.5819, -7.451e-08, 0.5, 1.0, 0.5819, 1.0, 0.6647, 0.9, 0.6647, 0.9, 0.5819, 0.9, 0.5819, 0.9, 0.6647, 0.8, 0.6647, 0.8, 0.5819, 0.8, 0.5819, 0.8, 0.6647, 0.7, 0.6647, 0.7, 0.5819, 0.7, 0.5819, 0.7, 0.6647, 0.6, 0.6647, 0.6, 0.5819, 0.6, 0.5819, 0.6, 0.6647, 0.5, 0.6647, 0.5, 0.5819, 0.5, 0.5819, 0.5, 0.6647, 0.4, 0.6647, 0.4, 0.5819, 0.4, 0.5819, 0.4, 0.6647, 0.3, 0.6647, 0.3, 0.5819, 0.3, 0.5819, 0.3, 0.6647, 0.2, 0.6647, 0.2, 0.5819, 0.2, 0.5819, 0.2, 0.6647, 0.1, 0.6647, 0.1, 0.5819, 0.1, 0.5819, 0.1, 0.6647, -7.451e-08, 0.6647, -7.451e-08, 0.5819, 1.0, 0.6652, 1.0, 0.7486, 0.9, 0.7486, 0.9, 0.6652, 0.9, 0.6652, 0.9, 0.7486, 0.8, 0.7486, 0.8, 0.6652, 0.8, 0.6652, 0.8, 0.7486, 0.7, 0.7486, 0.7, 0.6652, 0.7, 0.6652, 0.7, 0.7486, 0.6, 0.7486, 0.6, 0.6652, 0.6, 0.6652, 0.6, 0.7486, 0.5, 0.7486, 0.5, 0.6652, 0.5, 0.6652, 0.5, 0.7486, 0.4, 0.7486, 0.4, 0.6652, 0.4, 0.6652, 0.4, 0.7486, 0.3, 0.7486, 0.3, 0.6652, 0.3, 0.6652, 0.3, 0.7486, 0.2, 0.7486, 0.2, 0.6652, 0.2, 0.6652, 0.2, 0.7486, 0.1, 0.7486, 0.1, 0.6652, 0.1, 0.6652, 0.1, 0.7486, -7.451e-08, 0.7486, -7.451e-08, 0.6652, 1.0, 0.7486, 1.0, 0.83, 0.9, 0.83, 0.9, 0.7486, 0.9, 0.7486, 0.9, 0.83, 0.8, 0.83, 0.8, 0.7486, 0.8, 0.7486, 0.8, 0.83, 0.7, 0.83, 0.7, 0.7486, 0.7, 0.7486, 0.7, 0.83, 0.6, 0.83, 0.6, 0.7486, 0.6, 0.7486, 0.6, 0.83, 0.5, 0.83, 0.5, 0.7486, 0.5, 0.7486, 0.5, 0.83, 0.4, 0.83, 0.4, 0.7486, 0.4, 0.7486, 0.4, 0.83, 0.3, 0.83, 0.3, 0.7486, 0.3, 0.7486, 0.3, 0.83, 0.2, 0.83, 0.2, 0.7486, 0.2, 0.7486, 0.2, 0.83, 0.1, 0.83, 0.1, 0.7486, 0.1, 0.7486, 0.1, 0.83, -7.451e-08, 0.83, -7.451e-08, 0.7486, 1.0, 0.8319, 1.0, 0.9152, 0.9, 0.9152, 0.9, 0.8319, 0.9, 0.8319, 0.9, 0.9152, 0.8, 0.9152, 0.8, 0.8319, 0.8, 0.8319, 0.8, 0.9152, 0.7, 0.9152, 0.7, 0.8319, 0.7, 0.8319, 0.7, 0.9152, 0.6, 0.9152, 0.6, 0.8319, 0.6, 0.8319, 0.6, 0.9152, 0.5, 0.9152, 0.5, 0.8319, 0.5, 0.8319, 0.5, 0.9152, 0.4, 0.9152, 0.4, 0.8319, 0.4, 0.8319, 0.4, 0.9152, 0.3, 0.9152, 0.3, 0.8319, 0.3, 0.8319, 0.3, 0.9152, 0.2, 0.9152, 0.2, 0.8319, 0.2, 0.8319, 0.2, 0.9152, 0.1, 0.9152, 0.1, 0.8319, 0.1, 0.8319, 0.1, 0.9152, -7.451e-08, 0.9152, -7.451e-08, 0.8319, 1.0, 0.5, 1.0, 1.0, 0.9, 1.0, 0.9, 0.5, 0.9, 0.5, 0.9, 1.0, 0.8, 1.0, 0.8, 0.5, 0.8, 0.5, 0.8, 1.0, 0.7, 1.0, 0.7, 0.5, 0.7, 0.5, 0.7, 1.0, 0.6, 1.0, 0.6, 0.5, 0.6, 0.5, 0.6, 1.0, 0.5, 1.0, 0.5, 0.5, 0.5, 0.5, 0.5, 1.0, 0.4, 1.0, 0.4, 0.5, 0.4, 0.5, 0.4, 1.0, 0.3, 1.0, 0.3, 0.5, 0.3, 0.5, 0.3, 1.0, 0.2, 1.0, 0.2, 0.5, 0.3911, 0.4442, 0.25, 0.49, 0.1089, 0.4442, 0.02175, 0.3242, 0.02175, 0.1758, 0.1089, 0.05584, 0.25, 0.01, 0.3911, 0.05584, 0.4783, 0.1758, 0.4783, 0.3242, 0.2, 0.5, 0.2, 1.0, 0.1, 1.0, 0.1, 0.5, 0.1, 0.5, 0.1, 1.0, -7.451e-08, 1.0, -7.451e-08, 0.5, 0.8, 0.5, 0.7, 0.5, 0.7, 0.5, 0.8, 0.5, 0.75, 0.49, 0.8911, 0.4442, 0.9783, 0.3242, 0.9783, 0.1758, 0.8911, 0.05584, 0.75, 0.01, 0.6089, 0.05584, 0.5217, 0.1758, 0.5217, 0.3242, 0.6089, 0.4442, 0.9, 0.5, 0.8, 0.5, 0.8, 0.5, 0.9, 0.5, 0.1, 0.5, -7.451e-08, 0.5, -7.451e-08, 0.5, 0.1, 0.5, 0.2, 0.5, 0.1, 0.5, 0.1, 0.5, 0.2, 0.5, 0.3, 0.5, 0.2, 0.5, 0.2, 0.5, 0.3, 0.5, 0.4, 0.5, 0.3, 0.5, 0.3, 0.5, 0.4, 0.5, 0.5, 0.5, 0.4, 0.5, 0.4, 0.5, 0.5, 0.5, 0.6, 0.5, 0.5, 0.5, 0.5, 0.5, 0.6, 0.5, 0.7, 0.5, 0.6, 0.5, 0.6, 0.5, 0.7, 0.5, 1.0, 0.5, 0.9, 0.5, 0.9, 0.5, 1.0, 0.5])
me_cylinder_022.materials.append(mat_material_044)
me_cylinder_022.materials.append(mat_material_043)
me_cylinder_022.materials.append(mat_kahoy)
me_cylinder_022.materials.append(None)
me_cylinder_022.use_remesh_fix_poles = True
me_cylinder_022.use_remesh_preserve_attributes = False
me_cylinder_022.use_mirror_vertex_groups = False
me_cylinder_022.update()
me_cylinder_007 = bpy.data.meshes.new('Cylinder.007')
me_cylinder_007.from_pydata([(-6.513e-08, 3.185, -1.0), (3.576e-08, 0.0, 8.96), (2.322, 3.179, -2.622), (5.96e-08, 0.0, 8.96), (3.03, 0.9844, -1.0), (5.96e-08, 2.98e-08, 8.96), (3.751, -1.219, -2.622), (5.96e-08, 2.98e-08, 8.96), (2.322, -3.185, -2.622), (5.96e-08, 0.0, 8.96), (-3.436e-07, -3.185, -1.0), (3.576e-08, 0.0, 8.96), (-2.302, -3.185, -2.622), (5.96e-08, 0.0, 8.96), (-3.03, -0.9844, -1.0), (5.96e-08, 2.98e-08, 8.96), (-3.731, 1.212, -2.622), (5.96e-08, 2.98e-08, 8.96), (-2.302, 3.179, -2.622), (0.009934, -0.003228, 9.676), (-4.86e-08, 2.664, 0.6317), (-3.179e-08, 2.133, 2.292), (-1.497e-08, 1.602, 3.952), (1.844e-09, 1.071, 5.612), (1.866e-08, 0.54, 7.272), (0.4018, 0.5362, 7.592), (0.7872, 1.067, 5.542), (1.172, 1.597, 3.492), (1.558, 2.127, 1.442), (1.943, 2.658, -0.6076), (0.5136, 0.1669, 7.272), (1.018, 0.3309, 5.612), (1.523, 0.495, 3.952), (2.028, 0.659, 2.292), (2.533, 0.8231, 0.6317), (0.644, -0.2093, 7.592), (1.268, -0.4118, 5.542), (1.523, -0.495, 3.952), (2.514, -0.817, 1.442), (3.138, -1.02, -0.6076), (0.4018, -0.5426, 7.592), (0.7872, -1.073, 5.542), (1.172, -1.603, 3.492), (1.558, -2.134, 1.442), (1.943, -2.664, -0.6076), (-2.855e-08, -0.54, 7.272), (-9.178e-08, -1.071, 5.612), (-1.55e-07, -1.602, 3.952), (-2.182e-07, -2.133, 2.292), (-2.815e-07, -2.664, 0.6317), (-0.382, -0.5426, 7.592), (-0.7673, -1.073, 5.542), (-1.153, -1.603, 3.492), (-1.538, -2.134, 1.442), (-1.923, -2.664, -0.6076), (-0.5136, -0.1669, 7.272), (-1.018, -0.3309, 5.612), (-1.523, -0.495, 3.952), (-2.028, -0.659, 2.292), (-2.533, -0.8231, 0.6317), (-0.6242, 0.2028, 7.592), (-1.248, 0.4054, 5.542), (-1.871, 0.608, 4.146), (-2.495, 0.8105, 1.442), (-3.118, 1.013, -0.6076), (-0.382, 0.5362, 7.592), (-0.7673, 1.067, 5.542), (-1.153, 1.597, 3.492), (-1.538, 2.127, 1.442), (-1.923, 2.658, -0.6076), (0.5923, 0.8153, 1.161), (0.9584, 0.3114, 1.161), (0.9584, -0.3114, 1.161), (0.5923, -0.8153, 1.161), (-1.169e-07, -1.008, 1.161), (-0.5923, -0.8153, 1.161), (-0.9584, -0.3114, 1.161), (-0.9584, 0.3114, 1.161), (-0.5923, 0.8153, 1.161), (-2.882e-08, 1.008, 1.161), (-3.395e-08, 0.999, 2.811), (0.5872, 0.8082, 2.811), (0.9501, 0.3087, 2.811), (0.9501, -0.3087, 2.811), (0.5872, -0.8082, 2.811), (-1.213e-07, -0.999, 2.811), (-0.5872, -0.8082, 2.811), (-0.9501, -0.3087, 2.811), (-0.9501, 0.3087, 2.811), (-0.5872, 0.8082, 2.811), (-7.754e-09, 0.8296, 4.481), (0.4876, 0.6712, 4.481), (0.789, 0.2564, 4.481), (0.789, -0.2564, 4.481), (0.4876, -0.6712, 4.481), (-8.028e-08, -0.8296, 4.481), (-0.4876, -0.6712, 4.481), (-0.789, -0.2564, 4.481), (-0.789, 0.2564, 4.481), (-0.4876, 0.6712, 4.481), (-5.348e-09, 0.7017, 6.104), (0.4124, 0.5677, 6.104), (0.6673, 0.2168, 6.104), (0.6673, -0.2168, 5.574), (0.4124, -0.5677, 6.104), (-6.669e-08, -0.7017, 6.104), (-0.4124, -0.5677, 6.104), (-0.6673, -0.2168, 6.104), (-0.6673, 0.2168, 6.104), (-0.4124, 0.5677, 6.104), (2.526e-08, 0.2878, 7.801), (0.1692, 0.2328, 7.801), (0.2737, 0.08894, 7.801), (0.2737, -0.08894, 7.801), (0.1692, -0.2328, 7.801), (9.459e-11, -0.2878, 7.801), (-0.1692, -0.2328, 7.801), (-0.2737, -0.08894, 7.801), (-0.2737, 0.08894, 7.801), (-0.1692, 0.2328, 7.801), (8.516e-09, 0.7142, -3.185), (7.318e-09, 0.7544, -0.2575), (0.4198, 0.5778, -3.185), (0.4434, 0.6103, -0.2575), (0.6793, 0.2207, -3.185), (0.7175, 0.2331, -0.2575), (0.6793, -0.2207, -3.185), (0.7175, -0.2331, -0.2575), (0.4198, -0.5778, -3.185), (0.4434, -0.6103, -0.2575), (-5.392e-08, -0.7142, -3.185), (-5.864e-08, -0.7544, -0.2575), (-0.4198, -0.5778, -3.185), (-0.4434, -0.6103, -0.2575), (-0.6793, -0.2207, -3.185), (-0.7175, -0.2331, -0.2575), (-0.6793, 0.2207, -3.185), (-0.7175, 0.2331, -0.2575), (-0.4198, 0.5778, -3.185), (-0.4434, 0.6103, -0.2575), (5.062e-08, 1.29, -6.107), (0.758, 1.043, -6.107), (1.227, 0.3985, -6.107), (1.227, -0.3985, -6.107), (0.758, -1.043, -6.107), (-6.213e-08, -1.29, -6.107), (-0.758, -1.043, -6.107), (-1.227, -0.3985, -6.107), (-1.227, 0.3985, -6.107), (-0.758, 1.043, -6.107)], [], [(24, 1, 3, 25), (25, 3, 5, 30), (30, 5, 7, 35), (35, 7, 9, 40), (40, 9, 11, 45), (45, 11, 13, 50), (50, 13, 15, 55), (55, 15, 17, 60), (3, 1, 19, 17, 15, 13, 11, 9, 7, 5), (60, 17, 19, 65), (65, 19, 1, 24), (0, 2, 4, 6, 8, 10, 12, 14, 16, 18), (78, 69, 20, 79), (89, 68, 21, 80), (99, 67, 22, 90), (109, 66, 23, 100), (119, 65, 24, 110), (77, 64, 69, 78), (88, 63, 68, 89), (98, 62, 67, 99), (108, 61, 66, 109), (118, 60, 65, 119), (76, 59, 64, 77), (87, 58, 63, 88), (97, 57, 62, 98), (107, 56, 61, 108), (117, 55, 60, 118), (75, 54, 59, 76), (86, 53, 58, 87), (96, 52, 57, 97), (106, 51, 56, 107), (116, 50, 55, 117), (74, 49, 54, 75), (85, 48, 53, 86), (95, 47, 52, 96), (105, 46, 51, 106), (115, 45, 50, 116), (73, 44, 49, 74), (84, 43, 48, 85), (94, 42, 47, 95), (104, 41, 46, 105), (114, 40, 45, 115), (72, 39, 44, 73), (83, 38, 43, 84), (93, 37, 42, 94), (103, 36, 41, 104), (113, 35, 40, 114), (71, 34, 39, 72), (82, 33, 38, 83), (92, 32, 37, 93), (102, 31, 36, 103), (112, 30, 35, 113), (70, 29, 34, 71), (81, 28, 33, 82), (91, 27, 32, 92), (101, 26, 31, 102), (111, 25, 30, 112), (79, 20, 29, 70), (80, 21, 28, 81), (90, 22, 27, 91), (100, 23, 26, 101), (110, 24, 25, 111), (0, 79, 70, 2), (2, 70, 71, 4), (4, 71, 72, 6), (6, 72, 73, 8), (8, 73, 74, 10), (10, 74, 75, 12), (12, 75, 76, 14), (14, 76, 77, 16), (16, 77, 78, 18), (18, 78, 79, 0), (20, 80, 81, 29), (29, 81, 82, 34), (34, 82, 83, 39), (39, 83, 84, 44), (44, 84, 85, 49), (49, 85, 86, 54), (54, 86, 87, 59), (59, 87, 88, 64), (64, 88, 89, 69), (69, 89, 80, 20), (21, 90, 91, 28), (28, 91, 92, 33), (33, 92, 93, 38), (38, 93, 94, 43), (43, 94, 95, 48), (48, 95, 96, 53), (53, 96, 97, 58), (58, 97, 98, 63), (63, 98, 99, 68), (68, 99, 90, 21), (22, 100, 101, 27), (27, 101, 102, 32), (32, 102, 103, 37), (37, 103, 104, 42), (42, 104, 105, 47), (47, 105, 106, 52), (52, 106, 107, 57), (57, 107, 108, 62), (62, 108, 109, 67), (67, 109, 100, 22), (23, 110, 111, 26), (26, 111, 112, 31), (31, 112, 113, 36), (36, 113, 114, 41), (41, 114, 115, 46), (46, 115, 116, 51), (51, 116, 117, 56), (56, 117, 118, 61), (61, 118, 119, 66), (66, 119, 110, 23), (120, 121, 123, 122), (122, 123, 125, 124), (124, 125, 127, 126), (126, 127, 129, 128), (128, 129, 131, 130), (130, 131, 133, 132), (132, 133, 135, 134), (134, 135, 137, 136), (123, 121, 139, 137, 135, 133, 131, 129, 127, 125), (136, 137, 139, 138), (138, 139, 121, 120), (124, 126, 143, 142), (140, 141, 142, 143, 144, 145, 146, 147, 148, 149), (122, 124, 142, 141), (138, 120, 140, 149), (136, 138, 149, 148), (134, 136, 148, 147), (132, 134, 147, 146), (130, 132, 146, 145), (128, 130, 145, 144), (126, 128, 144, 143), (120, 122, 141, 140)])
me_cylinder_007.polygons.foreach_set('use_smooth', [True] * 134)
me_cylinder_007.polygons.foreach_set('material_index', [0, 0, 0, 0, 0, 0, 0, 0, 0, 0, 0, 0, 0, 0, 0, 0, 0, 0, 0, 0, 0, 0, 0, 0, 0, 0, 0, 0, 0, 0, 0, 0, 0, 0, 0, 0, 0, 0, 0, 0, 0, 0, 0, 0, 0, 0, 0, 0, 0, 0, 0, 0, 0, 0, 0, 0, 0, 0, 0, 0, 0, 0, 0, 0, 0, 0, 0, 0, 0, 0, 0, 0, 0, 0, 0, 0, 0, 0, 0, 0, 0, 0, 0, 0, 0, 0, 0, 0, 0, 0, 0, 0, 0, 0, 0, 0, 0, 0, 0, 0, 0, 0, 0, 0, 0, 0, 0, 0, 0, 0, 0, 0, 2, 2, 2, 2, 2, 2, 2, 2, 2, 2, 2, 2, 2, 2, 2, 2, 2, 2, 2, 2, 2, 2])
_uv = me_cylinder_007.uv_layers.new(name='UVMap')
_uv.uv.foreach_set('vector', [1.0, 0.9152, 1.0, 1.0, 0.9, 1.0, 0.9, 0.9152, 0.9, 0.9152, 0.9, 1.0, 0.8, 1.0, 0.8, 0.9152, 0.8, 0.9152, 0.8, 1.0, 0.7, 1.0, 0.7, 0.9152, 0.7, 0.9152, 0.7, 1.0, 0.6, 1.0, 0.6, 0.9152, 0.6, 0.9152, 0.6, 1.0, 0.5, 1.0, 0.5, 0.9152, 0.5, 0.9152, 0.5, 1.0, 0.4, 1.0, 0.4, 0.9152, 0.4, 0.9152, 0.4, 1.0, 0.3, 1.0, 0.3, 0.9152, 0.3, 0.9152, 0.3, 1.0, 0.2, 1.0, 0.2, 0.9152, 0.3911, 0.4442, 0.25, 0.49, 0.1089, 0.4442, 0.02175, 0.3242, 0.02175, 0.1758, 0.1089, 0.05584, 0.25, 0.01, 0.3911, 0.05584, 0.4783, 0.1758, 0.4783, 0.3242, 0.2, 0.9152, 0.2, 1.0, 0.1, 1.0, 0.1, 0.9152, 0.1, 0.9152, 0.1, 1.0, -7.451e-08, 1.0, -7.451e-08, 0.9152, 0.75, 0.49, 0.8911, 0.4442, 0.9783, 0.3242, 0.9783, 0.1758, 0.8911, 0.05584, 0.75, 0.01, 0.6089, 0.05584, 0.5217, 0.1758, 0.5217, 0.3242, 0.6089, 0.4442, 0.1, 0.5819, 0.1, 0.5819, -7.451e-08, 0.5819, -7.451e-08, 0.5819, 0.1, 0.6647, 0.1, 0.6652, -7.451e-08, 0.6652, -7.451e-08, 0.6647, 0.1, 0.7486, 0.1, 0.7486, -7.451e-08, 0.7486, -7.451e-08, 0.7486, 0.1, 0.83, 0.1, 0.8319, -7.451e-08, 0.8319, -7.451e-08, 0.83, 0.1, 0.9152, 0.1, 0.9152, -7.451e-08, 0.9152, -7.451e-08, 0.9152, 0.2, 0.5819, 0.2, 0.5819, 0.1, 0.5819, 0.1, 0.5819, 0.2, 0.6647, 0.2, 0.6652, 0.1, 0.6652, 0.1, 0.6647, 0.2, 0.7486, 0.2, 0.7486, 0.1, 0.7486, 0.1, 0.7486, 0.2, 0.83, 0.2, 0.8319, 0.1, 0.8319, 0.1, 0.83, 0.2, 0.9152, 0.2, 0.9152, 0.1, 0.9152, 0.1, 0.9152, 0.3, 0.5819, 0.3, 0.5819, 0.2, 0.5819, 0.2, 0.5819, 0.3, 0.6647, 0.3, 0.6652, 0.2, 0.6652, 0.2, 0.6647, 0.3, 0.7486, 0.3, 0.7486, 0.2, 0.7486, 0.2, 0.7486, 0.3, 0.83, 0.3, 0.8319, 0.2, 0.8319, 0.2, 0.83, 0.3, 0.9152, 0.3, 0.9152, 0.2, 0.9152, 0.2, 0.9152, 0.4, 0.5819, 0.4, 0.5819, 0.3, 0.5819, 0.3, 0.5819, 0.4, 0.6647, 0.4, 0.6652, 0.3, 0.6652, 0.3, 0.6647, 0.4, 0.7486, 0.4, 0.7486, 0.3, 0.7486, 0.3, 0.7486, 0.4, 0.83, 0.4, 0.8319, 0.3, 0.8319, 0.3, 0.83, 0.4, 0.9152, 0.4, 0.9152, 0.3, 0.9152, 0.3, 0.9152, 0.5, 0.5819, 0.5, 0.5819, 0.4, 0.5819, 0.4, 0.5819, 0.5, 0.6647, 0.5, 0.6652, 0.4, 0.6652, 0.4, 0.6647, 0.5, 0.7486, 0.5, 0.7486, 0.4, 0.7486, 0.4, 0.7486, 0.5, 0.83, 0.5, 0.8319, 0.4, 0.8319, 0.4, 0.83, 0.5, 0.9152, 0.5, 0.9152, 0.4, 0.9152, 0.4, 0.9152, 0.6, 0.5819, 0.6, 0.5819, 0.5, 0.5819, 0.5, 0.5819, 0.6, 0.6647, 0.6, 0.6652, 0.5, 0.6652, 0.5, 0.6647, 0.6, 0.7486, 0.6, 0.7486, 0.5, 0.7486, 0.5, 0.7486, 0.6, 0.83, 0.6, 0.8319, 0.5, 0.8319, 0.5, 0.83, 0.6, 0.9152, 0.6, 0.9152, 0.5, 0.9152, 0.5, 0.9152, 0.7, 0.5819, 0.7, 0.5819, 0.6, 0.5819, 0.6, 0.5819, 0.7, 0.6647, 0.7, 0.6652, 0.6, 0.6652, 0.6, 0.6647, 0.7, 0.7486, 0.7, 0.7486, 0.6, 0.7486, 0.6, 0.7486, 0.7, 0.83, 0.7, 0.8319, 0.6, 0.8319, 0.6, 0.83, 0.7, 0.9152, 0.7, 0.9152, 0.6, 0.9152, 0.6, 0.9152, 0.8, 0.5819, 0.8, 0.5819, 0.7, 0.5819, 0.7, 0.5819, 0.8, 0.6647, 0.8, 0.6652, 0.7, 0.6652, 0.7, 0.6647, 0.8, 0.7486, 0.8, 0.7486, 0.7, 0.7486, 0.7, 0.7486, 0.8, 0.83, 0.8, 0.8319, 0.7, 0.8319, 0.7, 0.83, 0.8, 0.9152, 0.8, 0.9152, 0.7, 0.9152, 0.7, 0.9152, 0.9, 0.5819, 0.9, 0.5819, 0.8, 0.5819, 0.8, 0.5819, 0.9, 0.6647, 0.9, 0.6652, 0.8, 0.6652, 0.8, 0.6647, 0.9, 0.7486, 0.9, 0.7486, 0.8, 0.7486, 0.8, 0.7486, 0.9, 0.83, 0.9, 0.8319, 0.8, 0.8319, 0.8, 0.83, 0.9, 0.9152, 0.9, 0.9152, 0.8, 0.9152, 0.8, 0.9152, 1.0, 0.5819, 1.0, 0.5819, 0.9, 0.5819, 0.9, 0.5819, 1.0, 0.6647, 1.0, 0.6652, 0.9, 0.6652, 0.9, 0.6647, 1.0, 0.7486, 1.0, 0.7486, 0.9, 0.7486, 0.9, 0.7486, 1.0, 0.83, 1.0, 0.8319, 0.9, 0.8319, 0.9, 0.83, 1.0, 0.9152, 1.0, 0.9152, 0.9, 0.9152, 0.9, 0.9152, 1.0, 0.5, 1.0, 0.5819, 0.9, 0.5819, 0.9, 0.5, 0.9, 0.5, 0.9, 0.5819, 0.8, 0.5819, 0.8, 0.5, 0.8, 0.5, 0.8, 0.5819, 0.7, 0.5819, 0.7, 0.5, 0.7, 0.5, 0.7, 0.5819, 0.6, 0.5819, 0.6, 0.5, 0.6, 0.5, 0.6, 0.5819, 0.5, 0.5819, 0.5, 0.5, 0.5, 0.5, 0.5, 0.5819, 0.4, 0.5819, 0.4, 0.5, 0.4, 0.5, 0.4, 0.5819, 0.3, 0.5819, 0.3, 0.5, 0.3, 0.5, 0.3, 0.5819, 0.2, 0.5819, 0.2, 0.5, 0.2, 0.5, 0.2, 0.5819, 0.1, 0.5819, 0.1, 0.5, 0.1, 0.5, 0.1, 0.5819, -7.451e-08, 0.5819, -7.451e-08, 0.5, 1.0, 0.5819, 1.0, 0.6647, 0.9, 0.6647, 0.9, 0.5819, 0.9, 0.5819, 0.9, 0.6647, 0.8, 0.6647, 0.8, 0.5819, 0.8, 0.5819, 0.8, 0.6647, 0.7, 0.6647, 0.7, 0.5819, 0.7, 0.5819, 0.7, 0.6647, 0.6, 0.6647, 0.6, 0.5819, 0.6, 0.5819, 0.6, 0.6647, 0.5, 0.6647, 0.5, 0.5819, 0.5, 0.5819, 0.5, 0.6647, 0.4, 0.6647, 0.4, 0.5819, 0.4, 0.5819, 0.4, 0.6647, 0.3, 0.6647, 0.3, 0.5819, 0.3, 0.5819, 0.3, 0.6647, 0.2, 0.6647, 0.2, 0.5819, 0.2, 0.5819, 0.2, 0.6647, 0.1, 0.6647, 0.1, 0.5819, 0.1, 0.5819, 0.1, 0.6647, -7.451e-08, 0.6647, -7.451e-08, 0.5819, 1.0, 0.6652, 1.0, 0.7486, 0.9, 0.7486, 0.9, 0.6652, 0.9, 0.6652, 0.9, 0.7486, 0.8, 0.7486, 0.8, 0.6652, 0.8, 0.6652, 0.8, 0.7486, 0.7, 0.7486, 0.7, 0.6652, 0.7, 0.6652, 0.7, 0.7486, 0.6, 0.7486, 0.6, 0.6652, 0.6, 0.6652, 0.6, 0.7486, 0.5, 0.7486, 0.5, 0.6652, 0.5, 0.6652, 0.5, 0.7486, 0.4, 0.7486, 0.4, 0.6652, 0.4, 0.6652, 0.4, 0.7486, 0.3, 0.7486, 0.3, 0.6652, 0.3, 0.6652, 0.3, 0.7486, 0.2, 0.7486, 0.2, 0.6652, 0.2, 0.6652, 0.2, 0.7486, 0.1, 0.7486, 0.1, 0.6652, 0.1, 0.6652, 0.1, 0.7486, -7.451e-08, 0.7486, -7.451e-08, 0.6652, 1.0, 0.7486, 1.0, 0.83, 0.9, 0.83, 0.9, 0.7486, 0.9, 0.7486, 0.9, 0.83, 0.8, 0.83, 0.8, 0.7486, 0.8, 0.7486, 0.8, 0.83, 0.7, 0.83, 0.7, 0.7486, 0.7, 0.7486, 0.7, 0.83, 0.6, 0.83, 0.6, 0.7486, 0.6, 0.7486, 0.6, 0.83, 0.5, 0.83, 0.5, 0.7486, 0.5, 0.7486, 0.5, 0.83, 0.4, 0.83, 0.4, 0.7486, 0.4, 0.7486, 0.4, 0.83, 0.3, 0.83, 0.3, 0.7486, 0.3, 0.7486, 0.3, 0.83, 0.2, 0.83, 0.2, 0.7486, 0.2, 0.7486, 0.2, 0.83, 0.1, 0.83, 0.1, 0.7486, 0.1, 0.7486, 0.1, 0.83, -7.451e-08, 0.83, -7.451e-08, 0.7486, 1.0, 0.8319, 1.0, 0.9152, 0.9, 0.9152, 0.9, 0.8319, 0.9, 0.8319, 0.9, 0.9152, 0.8, 0.9152, 0.8, 0.8319, 0.8, 0.8319, 0.8, 0.9152, 0.7, 0.9152, 0.7, 0.8319, 0.7, 0.8319, 0.7, 0.9152, 0.6, 0.9152, 0.6, 0.8319, 0.6, 0.8319, 0.6, 0.9152, 0.5, 0.9152, 0.5, 0.8319, 0.5, 0.8319, 0.5, 0.9152, 0.4, 0.9152, 0.4, 0.8319, 0.4, 0.8319, 0.4, 0.9152, 0.3, 0.9152, 0.3, 0.8319, 0.3, 0.8319, 0.3, 0.9152, 0.2, 0.9152, 0.2, 0.8319, 0.2, 0.8319, 0.2, 0.9152, 0.1, 0.9152, 0.1, 0.8319, 0.1, 0.8319, 0.1, 0.9152, -7.451e-08, 0.9152, -7.451e-08, 0.8319, 1.0, 0.5, 1.0, 1.0, 0.9, 1.0, 0.9, 0.5, 0.9, 0.5, 0.9, 1.0, 0.8, 1.0, 0.8, 0.5, 0.8, 0.5, 0.8, 1.0, 0.7, 1.0, 0.7, 0.5, 0.7, 0.5, 0.7, 1.0, 0.6, 1.0, 0.6, 0.5, 0.6, 0.5, 0.6, 1.0, 0.5, 1.0, 0.5, 0.5, 0.5, 0.5, 0.5, 1.0, 0.4, 1.0, 0.4, 0.5, 0.4, 0.5, 0.4, 1.0, 0.3, 1.0, 0.3, 0.5, 0.3, 0.5, 0.3, 1.0, 0.2, 1.0, 0.2, 0.5, 0.3911, 0.4442, 0.25, 0.49, 0.1089, 0.4442, 0.02175, 0.3242, 0.02175, 0.1758, 0.1089, 0.05584, 0.25, 0.01, 0.3911, 0.05584, 0.4783, 0.1758, 0.4783, 0.3242, 0.2, 0.5, 0.2, 1.0, 0.1, 1.0, 0.1, 0.5, 0.1, 0.5, 0.1, 1.0, -7.451e-08, 1.0, -7.451e-08, 0.5, 0.8, 0.5, 0.7, 0.5, 0.7, 0.5, 0.8, 0.5, 0.75, 0.49, 0.8911, 0.4442, 0.9783, 0.3242, 0.9783, 0.1758, 0.8911, 0.05584, 0.75, 0.01, 0.6089, 0.05584, 0.5217, 0.1758, 0.5217, 0.3242, 0.6089, 0.4442, 0.9, 0.5, 0.8, 0.5, 0.8, 0.5, 0.9, 0.5, 0.1, 0.5, -7.451e-08, 0.5, -7.451e-08, 0.5, 0.1, 0.5, 0.2, 0.5, 0.1, 0.5, 0.1, 0.5, 0.2, 0.5, 0.3, 0.5, 0.2, 0.5, 0.2, 0.5, 0.3, 0.5, 0.4, 0.5, 0.3, 0.5, 0.3, 0.5, 0.4, 0.5, 0.5, 0.5, 0.4, 0.5, 0.4, 0.5, 0.5, 0.5, 0.6, 0.5, 0.5, 0.5, 0.5, 0.5, 0.6, 0.5, 0.7, 0.5, 0.6, 0.5, 0.6, 0.5, 0.7, 0.5, 1.0, 0.5, 0.9, 0.5, 0.9, 0.5, 1.0, 0.5])
me_cylinder_007.materials.append(mat_material_077)
me_cylinder_007.materials.append(mat_material_076)
me_cylinder_007.materials.append(mat_kahoy_001)
me_cylinder_007.materials.append(None)
me_cylinder_007.use_remesh_fix_poles = True
me_cylinder_007.use_remesh_preserve_attributes = False
me_cylinder_007.use_mirror_vertex_groups = False
me_cylinder_007.update()
me_cylinder_036 = bpy.data.meshes.new('Cylinder.036')
me_cylinder_036.from_pydata([(-6.513e-08, 3.185, -1.0), (3.576e-08, 0.0, 8.96), (2.322, 3.179, -2.622), (5.96e-08, 0.0, 8.96), (3.03, 0.9844, -1.0), (5.96e-08, 2.98e-08, 8.96), (3.751, -1.219, -2.622), (5.96e-08, 2.98e-08, 8.96), (2.322, -3.185, -2.622), (5.96e-08, 0.0, 8.96), (-3.436e-07, -3.185, -1.0), (3.576e-08, 0.0, 8.96), (-2.302, -3.185, -2.622), (5.96e-08, 0.0, 8.96), (-3.03, -0.9844, -1.0), (5.96e-08, 2.98e-08, 8.96), (-3.731, 1.212, -2.622), (5.96e-08, 2.98e-08, 8.96), (-2.302, 3.179, -2.622), (0.009934, -0.003228, 9.676), (-4.86e-08, 2.664, 0.6317), (-3.179e-08, 2.133, 2.292), (-1.497e-08, 1.602, 3.952), (1.844e-09, 1.071, 5.612), (1.866e-08, 0.54, 7.272), (0.4018, 0.5362, 7.592), (0.7872, 1.067, 5.542), (1.172, 1.597, 3.492), (1.558, 2.127, 1.442), (1.943, 2.658, -0.6076), (0.5136, 0.1669, 7.272), (1.018, 0.3309, 5.612), (1.523, 0.495, 3.952), (2.028, 0.659, 2.292), (2.533, 0.8231, 0.6317), (0.644, -0.2093, 7.592), (1.268, -0.4118, 5.542), (1.523, -0.495, 3.952), (2.514, -0.817, 1.442), (3.138, -1.02, -0.6076), (0.4018, -0.5426, 7.592), (0.7872, -1.073, 5.542), (1.172, -1.603, 3.492), (1.558, -2.134, 1.442), (1.943, -2.664, -0.6076), (-2.855e-08, -0.54, 7.272), (-9.178e-08, -1.071, 5.612), (-1.55e-07, -1.602, 3.952), (-2.182e-07, -2.133, 2.292), (-2.815e-07, -2.664, 0.6317), (-0.382, -0.5426, 7.592), (-0.7673, -1.073, 5.542), (-1.153, -1.603, 3.492), (-1.538, -2.134, 1.442), (-1.923, -2.664, -0.6076), (-0.5136, -0.1669, 7.272), (-1.018, -0.3309, 5.612), (-1.523, -0.495, 3.952), (-2.028, -0.659, 2.292), (-2.533, -0.8231, 0.6317), (-0.6242, 0.2028, 7.592), (-1.248, 0.4054, 5.542), (-1.871, 0.608, 4.146), (-2.495, 0.8105, 1.442), (-3.118, 1.013, -0.6076), (-0.382, 0.5362, 7.592), (-0.7673, 1.067, 5.542), (-1.153, 1.597, 3.492), (-1.538, 2.127, 1.442), (-1.923, 2.658, -0.6076), (0.5923, 0.8153, 1.161), (0.9584, 0.3114, 1.161), (0.9584, -0.3114, 1.161), (0.5923, -0.8153, 1.161), (-1.169e-07, -1.008, 1.161), (-0.5923, -0.8153, 1.161), (-0.9584, -0.3114, 1.161), (-0.9584, 0.3114, 1.161), (-0.5923, 0.8153, 1.161), (-2.882e-08, 1.008, 1.161), (-3.395e-08, 0.999, 2.811), (0.5872, 0.8082, 2.811), (0.9501, 0.3087, 2.811), (0.9501, -0.3087, 2.811), (0.5872, -0.8082, 2.811), (-1.213e-07, -0.999, 2.811), (-0.5872, -0.8082, 2.811), (-0.9501, -0.3087, 2.811), (-0.9501, 0.3087, 2.811), (-0.5872, 0.8082, 2.811), (-7.754e-09, 0.8296, 4.481), (0.4876, 0.6712, 4.481), (0.789, 0.2564, 4.481), (0.789, -0.2564, 4.481), (0.4876, -0.6712, 4.481), (-8.028e-08, -0.8296, 4.481), (-0.4876, -0.6712, 4.481), (-0.789, -0.2564, 4.481), (-0.789, 0.2564, 4.481), (-0.4876, 0.6712, 4.481), (-5.348e-09, 0.7017, 6.104), (0.4124, 0.5677, 6.104), (0.6673, 0.2168, 6.104), (0.6673, -0.2168, 5.574), (0.4124, -0.5677, 6.104), (-6.669e-08, -0.7017, 6.104), (-0.4124, -0.5677, 6.104), (-0.6673, -0.2168, 6.104), (-0.6673, 0.2168, 6.104), (-0.4124, 0.5677, 6.104), (2.526e-08, 0.2878, 7.801), (0.1692, 0.2328, 7.801), (0.2737, 0.08894, 7.801), (0.2737, -0.08894, 7.801), (0.1692, -0.2328, 7.801), (9.459e-11, -0.2878, 7.801), (-0.1692, -0.2328, 7.801), (-0.2737, -0.08894, 7.801), (-0.2737, 0.08894, 7.801), (-0.1692, 0.2328, 7.801), (8.516e-09, 0.7142, -3.185), (7.318e-09, 0.7544, -0.2575), (0.4198, 0.5778, -3.185), (0.4434, 0.6103, -0.2575), (0.6793, 0.2207, -3.185), (0.7175, 0.2331, -0.2575), (0.6793, -0.2207, -3.185), (0.7175, -0.2331, -0.2575), (0.4198, -0.5778, -3.185), (0.4434, -0.6103, -0.2575), (-5.392e-08, -0.7142, -3.185), (-5.864e-08, -0.7544, -0.2575), (-0.4198, -0.5778, -3.185), (-0.4434, -0.6103, -0.2575), (-0.6793, -0.2207, -3.185), (-0.7175, -0.2331, -0.2575), (-0.6793, 0.2207, -3.185), (-0.7175, 0.2331, -0.2575), (-0.4198, 0.5778, -3.185), (-0.4434, 0.6103, -0.2575), (5.062e-08, 1.29, -6.107), (0.758, 1.043, -6.107), (1.227, 0.3985, -6.107), (1.227, -0.3985, -6.107), (0.758, -1.043, -6.107), (-6.213e-08, -1.29, -6.107), (-0.758, -1.043, -6.107), (-1.227, -0.3985, -6.107), (-1.227, 0.3985, -6.107), (-0.758, 1.043, -6.107)], [], [(24, 1, 3, 25), (25, 3, 5, 30), (30, 5, 7, 35), (35, 7, 9, 40), (40, 9, 11, 45), (45, 11, 13, 50), (50, 13, 15, 55), (55, 15, 17, 60), (3, 1, 19, 17, 15, 13, 11, 9, 7, 5), (60, 17, 19, 65), (65, 19, 1, 24), (0, 2, 4, 6, 8, 10, 12, 14, 16, 18), (78, 69, 20, 79), (89, 68, 21, 80), (99, 67, 22, 90), (109, 66, 23, 100), (119, 65, 24, 110), (77, 64, 69, 78), (88, 63, 68, 89), (98, 62, 67, 99), (108, 61, 66, 109), (118, 60, 65, 119), (76, 59, 64, 77), (87, 58, 63, 88), (97, 57, 62, 98), (107, 56, 61, 108), (117, 55, 60, 118), (75, 54, 59, 76), (86, 53, 58, 87), (96, 52, 57, 97), (106, 51, 56, 107), (116, 50, 55, 117), (74, 49, 54, 75), (85, 48, 53, 86), (95, 47, 52, 96), (105, 46, 51, 106), (115, 45, 50, 116), (73, 44, 49, 74), (84, 43, 48, 85), (94, 42, 47, 95), (104, 41, 46, 105), (114, 40, 45, 115), (72, 39, 44, 73), (83, 38, 43, 84), (93, 37, 42, 94), (103, 36, 41, 104), (113, 35, 40, 114), (71, 34, 39, 72), (82, 33, 38, 83), (92, 32, 37, 93), (102, 31, 36, 103), (112, 30, 35, 113), (70, 29, 34, 71), (81, 28, 33, 82), (91, 27, 32, 92), (101, 26, 31, 102), (111, 25, 30, 112), (79, 20, 29, 70), (80, 21, 28, 81), (90, 22, 27, 91), (100, 23, 26, 101), (110, 24, 25, 111), (0, 79, 70, 2), (2, 70, 71, 4), (4, 71, 72, 6), (6, 72, 73, 8), (8, 73, 74, 10), (10, 74, 75, 12), (12, 75, 76, 14), (14, 76, 77, 16), (16, 77, 78, 18), (18, 78, 79, 0), (20, 80, 81, 29), (29, 81, 82, 34), (34, 82, 83, 39), (39, 83, 84, 44), (44, 84, 85, 49), (49, 85, 86, 54), (54, 86, 87, 59), (59, 87, 88, 64), (64, 88, 89, 69), (69, 89, 80, 20), (21, 90, 91, 28), (28, 91, 92, 33), (33, 92, 93, 38), (38, 93, 94, 43), (43, 94, 95, 48), (48, 95, 96, 53), (53, 96, 97, 58), (58, 97, 98, 63), (63, 98, 99, 68), (68, 99, 90, 21), (22, 100, 101, 27), (27, 101, 102, 32), (32, 102, 103, 37), (37, 103, 104, 42), (42, 104, 105, 47), (47, 105, 106, 52), (52, 106, 107, 57), (57, 107, 108, 62), (62, 108, 109, 67), (67, 109, 100, 22), (23, 110, 111, 26), (26, 111, 112, 31), (31, 112, 113, 36), (36, 113, 114, 41), (41, 114, 115, 46), (46, 115, 116, 51), (51, 116, 117, 56), (56, 117, 118, 61), (61, 118, 119, 66), (66, 119, 110, 23), (120, 121, 123, 122), (122, 123, 125, 124), (124, 125, 127, 126), (126, 127, 129, 128), (128, 129, 131, 130), (130, 131, 133, 132), (132, 133, 135, 134), (134, 135, 137, 136), (123, 121, 139, 137, 135, 133, 131, 129, 127, 125), (136, 137, 139, 138), (138, 139, 121, 120), (124, 126, 143, 142), (140, 141, 142, 143, 144, 145, 146, 147, 148, 149), (122, 124, 142, 141), (138, 120, 140, 149), (136, 138, 149, 148), (134, 136, 148, 147), (132, 134, 147, 146), (130, 132, 146, 145), (128, 130, 145, 144), (126, 128, 144, 143), (120, 122, 141, 140)])
me_cylinder_036.polygons.foreach_set('use_smooth', [True] * 134)
me_cylinder_036.polygons.foreach_set('material_index', [0, 0, 0, 0, 0, 0, 0, 0, 0, 0, 0, 0, 0, 0, 0, 0, 0, 0, 0, 0, 0, 0, 0, 0, 0, 0, 0, 0, 0, 0, 0, 0, 0, 0, 0, 0, 0, 0, 0, 0, 0, 0, 0, 0, 0, 0, 0, 0, 0, 0, 0, 0, 0, 0, 0, 0, 0, 0, 0, 0, 0, 0, 0, 0, 0, 0, 0, 0, 0, 0, 0, 0, 0, 0, 0, 0, 0, 0, 0, 0, 0, 0, 0, 0, 0, 0, 0, 0, 0, 0, 0, 0, 0, 0, 0, 0, 0, 0, 0, 0, 0, 0, 0, 0, 0, 0, 0, 0, 0, 0, 0, 0, 2, 2, 2, 2, 2, 2, 2, 2, 2, 2, 2, 2, 2, 2, 2, 2, 2, 2, 2, 2, 2, 2])
_uv = me_cylinder_036.uv_layers.new(name='UVMap')
_uv.uv.foreach_set('vector', [1.0, 0.9152, 1.0, 1.0, 0.9, 1.0, 0.9, 0.9152, 0.9, 0.9152, 0.9, 1.0, 0.8, 1.0, 0.8, 0.9152, 0.8, 0.9152, 0.8, 1.0, 0.7, 1.0, 0.7, 0.9152, 0.7, 0.9152, 0.7, 1.0, 0.6, 1.0, 0.6, 0.9152, 0.6, 0.9152, 0.6, 1.0, 0.5, 1.0, 0.5, 0.9152, 0.5, 0.9152, 0.5, 1.0, 0.4, 1.0, 0.4, 0.9152, 0.4, 0.9152, 0.4, 1.0, 0.3, 1.0, 0.3, 0.9152, 0.3, 0.9152, 0.3, 1.0, 0.2, 1.0, 0.2, 0.9152, 0.3911, 0.4442, 0.25, 0.49, 0.1089, 0.4442, 0.02175, 0.3242, 0.02175, 0.1758, 0.1089, 0.05584, 0.25, 0.01, 0.3911, 0.05584, 0.4783, 0.1758, 0.4783, 0.3242, 0.2, 0.9152, 0.2, 1.0, 0.1, 1.0, 0.1, 0.9152, 0.1, 0.9152, 0.1, 1.0, -7.451e-08, 1.0, -7.451e-08, 0.9152, 0.75, 0.49, 0.8911, 0.4442, 0.9783, 0.3242, 0.9783, 0.1758, 0.8911, 0.05584, 0.75, 0.01, 0.6089, 0.05584, 0.5217, 0.1758, 0.5217, 0.3242, 0.6089, 0.4442, 0.1, 0.5819, 0.1, 0.5819, -7.451e-08, 0.5819, -7.451e-08, 0.5819, 0.1, 0.6647, 0.1, 0.6652, -7.451e-08, 0.6652, -7.451e-08, 0.6647, 0.1, 0.7486, 0.1, 0.7486, -7.451e-08, 0.7486, -7.451e-08, 0.7486, 0.1, 0.83, 0.1, 0.8319, -7.451e-08, 0.8319, -7.451e-08, 0.83, 0.1, 0.9152, 0.1, 0.9152, -7.451e-08, 0.9152, -7.451e-08, 0.9152, 0.2, 0.5819, 0.2, 0.5819, 0.1, 0.5819, 0.1, 0.5819, 0.2, 0.6647, 0.2, 0.6652, 0.1, 0.6652, 0.1, 0.6647, 0.2, 0.7486, 0.2, 0.7486, 0.1, 0.7486, 0.1, 0.7486, 0.2, 0.83, 0.2, 0.8319, 0.1, 0.8319, 0.1, 0.83, 0.2, 0.9152, 0.2, 0.9152, 0.1, 0.9152, 0.1, 0.9152, 0.3, 0.5819, 0.3, 0.5819, 0.2, 0.5819, 0.2, 0.5819, 0.3, 0.6647, 0.3, 0.6652, 0.2, 0.6652, 0.2, 0.6647, 0.3, 0.7486, 0.3, 0.7486, 0.2, 0.7486, 0.2, 0.7486, 0.3, 0.83, 0.3, 0.8319, 0.2, 0.8319, 0.2, 0.83, 0.3, 0.9152, 0.3, 0.9152, 0.2, 0.9152, 0.2, 0.9152, 0.4, 0.5819, 0.4, 0.5819, 0.3, 0.5819, 0.3, 0.5819, 0.4, 0.6647, 0.4, 0.6652, 0.3, 0.6652, 0.3, 0.6647, 0.4, 0.7486, 0.4, 0.7486, 0.3, 0.7486, 0.3, 0.7486, 0.4, 0.83, 0.4, 0.8319, 0.3, 0.8319, 0.3, 0.83, 0.4, 0.9152, 0.4, 0.9152, 0.3, 0.9152, 0.3, 0.9152, 0.5, 0.5819, 0.5, 0.5819, 0.4, 0.5819, 0.4, 0.5819, 0.5, 0.6647, 0.5, 0.6652, 0.4, 0.6652, 0.4, 0.6647, 0.5, 0.7486, 0.5, 0.7486, 0.4, 0.7486, 0.4, 0.7486, 0.5, 0.83, 0.5, 0.8319, 0.4, 0.8319, 0.4, 0.83, 0.5, 0.9152, 0.5, 0.9152, 0.4, 0.9152, 0.4, 0.9152, 0.6, 0.5819, 0.6, 0.5819, 0.5, 0.5819, 0.5, 0.5819, 0.6, 0.6647, 0.6, 0.6652, 0.5, 0.6652, 0.5, 0.6647, 0.6, 0.7486, 0.6, 0.7486, 0.5, 0.7486, 0.5, 0.7486, 0.6, 0.83, 0.6, 0.8319, 0.5, 0.8319, 0.5, 0.83, 0.6, 0.9152, 0.6, 0.9152, 0.5, 0.9152, 0.5, 0.9152, 0.7, 0.5819, 0.7, 0.5819, 0.6, 0.5819, 0.6, 0.5819, 0.7, 0.6647, 0.7, 0.6652, 0.6, 0.6652, 0.6, 0.6647, 0.7, 0.7486, 0.7, 0.7486, 0.6, 0.7486, 0.6, 0.7486, 0.7, 0.83, 0.7, 0.8319, 0.6, 0.8319, 0.6, 0.83, 0.7, 0.9152, 0.7, 0.9152, 0.6, 0.9152, 0.6, 0.9152, 0.8, 0.5819, 0.8, 0.5819, 0.7, 0.5819, 0.7, 0.5819, 0.8, 0.6647, 0.8, 0.6652, 0.7, 0.6652, 0.7, 0.6647, 0.8, 0.7486, 0.8, 0.7486, 0.7, 0.7486, 0.7, 0.7486, 0.8, 0.83, 0.8, 0.8319, 0.7, 0.8319, 0.7, 0.83, 0.8, 0.9152, 0.8, 0.9152, 0.7, 0.9152, 0.7, 0.9152, 0.9, 0.5819, 0.9, 0.5819, 0.8, 0.5819, 0.8, 0.5819, 0.9, 0.6647, 0.9, 0.6652, 0.8, 0.6652, 0.8, 0.6647, 0.9, 0.7486, 0.9, 0.7486, 0.8, 0.7486, 0.8, 0.7486, 0.9, 0.83, 0.9, 0.8319, 0.8, 0.8319, 0.8, 0.83, 0.9, 0.9152, 0.9, 0.9152, 0.8, 0.9152, 0.8, 0.9152, 1.0, 0.5819, 1.0, 0.5819, 0.9, 0.5819, 0.9, 0.5819, 1.0, 0.6647, 1.0, 0.6652, 0.9, 0.6652, 0.9, 0.6647, 1.0, 0.7486, 1.0, 0.7486, 0.9, 0.7486, 0.9, 0.7486, 1.0, 0.83, 1.0, 0.8319, 0.9, 0.8319, 0.9, 0.83, 1.0, 0.9152, 1.0, 0.9152, 0.9, 0.9152, 0.9, 0.9152, 1.0, 0.5, 1.0, 0.5819, 0.9, 0.5819, 0.9, 0.5, 0.9, 0.5, 0.9, 0.5819, 0.8, 0.5819, 0.8, 0.5, 0.8, 0.5, 0.8, 0.5819, 0.7, 0.5819, 0.7, 0.5, 0.7, 0.5, 0.7, 0.5819, 0.6, 0.5819, 0.6, 0.5, 0.6, 0.5, 0.6, 0.5819, 0.5, 0.5819, 0.5, 0.5, 0.5, 0.5, 0.5, 0.5819, 0.4, 0.5819, 0.4, 0.5, 0.4, 0.5, 0.4, 0.5819, 0.3, 0.5819, 0.3, 0.5, 0.3, 0.5, 0.3, 0.5819, 0.2, 0.5819, 0.2, 0.5, 0.2, 0.5, 0.2, 0.5819, 0.1, 0.5819, 0.1, 0.5, 0.1, 0.5, 0.1, 0.5819, -7.451e-08, 0.5819, -7.451e-08, 0.5, 1.0, 0.5819, 1.0, 0.6647, 0.9, 0.6647, 0.9, 0.5819, 0.9, 0.5819, 0.9, 0.6647, 0.8, 0.6647, 0.8, 0.5819, 0.8, 0.5819, 0.8, 0.6647, 0.7, 0.6647, 0.7, 0.5819, 0.7, 0.5819, 0.7, 0.6647, 0.6, 0.6647, 0.6, 0.5819, 0.6, 0.5819, 0.6, 0.6647, 0.5, 0.6647, 0.5, 0.5819, 0.5, 0.5819, 0.5, 0.6647, 0.4, 0.6647, 0.4, 0.5819, 0.4, 0.5819, 0.4, 0.6647, 0.3, 0.6647, 0.3, 0.5819, 0.3, 0.5819, 0.3, 0.6647, 0.2, 0.6647, 0.2, 0.5819, 0.2, 0.5819, 0.2, 0.6647, 0.1, 0.6647, 0.1, 0.5819, 0.1, 0.5819, 0.1, 0.6647, -7.451e-08, 0.6647, -7.451e-08, 0.5819, 1.0, 0.6652, 1.0, 0.7486, 0.9, 0.7486, 0.9, 0.6652, 0.9, 0.6652, 0.9, 0.7486, 0.8, 0.7486, 0.8, 0.6652, 0.8, 0.6652, 0.8, 0.7486, 0.7, 0.7486, 0.7, 0.6652, 0.7, 0.6652, 0.7, 0.7486, 0.6, 0.7486, 0.6, 0.6652, 0.6, 0.6652, 0.6, 0.7486, 0.5, 0.7486, 0.5, 0.6652, 0.5, 0.6652, 0.5, 0.7486, 0.4, 0.7486, 0.4, 0.6652, 0.4, 0.6652, 0.4, 0.7486, 0.3, 0.7486, 0.3, 0.6652, 0.3, 0.6652, 0.3, 0.7486, 0.2, 0.7486, 0.2, 0.6652, 0.2, 0.6652, 0.2, 0.7486, 0.1, 0.7486, 0.1, 0.6652, 0.1, 0.6652, 0.1, 0.7486, -7.451e-08, 0.7486, -7.451e-08, 0.6652, 1.0, 0.7486, 1.0, 0.83, 0.9, 0.83, 0.9, 0.7486, 0.9, 0.7486, 0.9, 0.83, 0.8, 0.83, 0.8, 0.7486, 0.8, 0.7486, 0.8, 0.83, 0.7, 0.83, 0.7, 0.7486, 0.7, 0.7486, 0.7, 0.83, 0.6, 0.83, 0.6, 0.7486, 0.6, 0.7486, 0.6, 0.83, 0.5, 0.83, 0.5, 0.7486, 0.5, 0.7486, 0.5, 0.83, 0.4, 0.83, 0.4, 0.7486, 0.4, 0.7486, 0.4, 0.83, 0.3, 0.83, 0.3, 0.7486, 0.3, 0.7486, 0.3, 0.83, 0.2, 0.83, 0.2, 0.7486, 0.2, 0.7486, 0.2, 0.83, 0.1, 0.83, 0.1, 0.7486, 0.1, 0.7486, 0.1, 0.83, -7.451e-08, 0.83, -7.451e-08, 0.7486, 1.0, 0.8319, 1.0, 0.9152, 0.9, 0.9152, 0.9, 0.8319, 0.9, 0.8319, 0.9, 0.9152, 0.8, 0.9152, 0.8, 0.8319, 0.8, 0.8319, 0.8, 0.9152, 0.7, 0.9152, 0.7, 0.8319, 0.7, 0.8319, 0.7, 0.9152, 0.6, 0.9152, 0.6, 0.8319, 0.6, 0.8319, 0.6, 0.9152, 0.5, 0.9152, 0.5, 0.8319, 0.5, 0.8319, 0.5, 0.9152, 0.4, 0.9152, 0.4, 0.8319, 0.4, 0.8319, 0.4, 0.9152, 0.3, 0.9152, 0.3, 0.8319, 0.3, 0.8319, 0.3, 0.9152, 0.2, 0.9152, 0.2, 0.8319, 0.2, 0.8319, 0.2, 0.9152, 0.1, 0.9152, 0.1, 0.8319, 0.1, 0.8319, 0.1, 0.9152, -7.451e-08, 0.9152, -7.451e-08, 0.8319, 1.0, 0.5, 1.0, 1.0, 0.9, 1.0, 0.9, 0.5, 0.9, 0.5, 0.9, 1.0, 0.8, 1.0, 0.8, 0.5, 0.8, 0.5, 0.8, 1.0, 0.7, 1.0, 0.7, 0.5, 0.7, 0.5, 0.7, 1.0, 0.6, 1.0, 0.6, 0.5, 0.6, 0.5, 0.6, 1.0, 0.5, 1.0, 0.5, 0.5, 0.5, 0.5, 0.5, 1.0, 0.4, 1.0, 0.4, 0.5, 0.4, 0.5, 0.4, 1.0, 0.3, 1.0, 0.3, 0.5, 0.3, 0.5, 0.3, 1.0, 0.2, 1.0, 0.2, 0.5, 0.3911, 0.4442, 0.25, 0.49, 0.1089, 0.4442, 0.02175, 0.3242, 0.02175, 0.1758, 0.1089, 0.05584, 0.25, 0.01, 0.3911, 0.05584, 0.4783, 0.1758, 0.4783, 0.3242, 0.2, 0.5, 0.2, 1.0, 0.1, 1.0, 0.1, 0.5, 0.1, 0.5, 0.1, 1.0, -7.451e-08, 1.0, -7.451e-08, 0.5, 0.8, 0.5, 0.7, 0.5, 0.7, 0.5, 0.8, 0.5, 0.75, 0.49, 0.8911, 0.4442, 0.9783, 0.3242, 0.9783, 0.1758, 0.8911, 0.05584, 0.75, 0.01, 0.6089, 0.05584, 0.5217, 0.1758, 0.5217, 0.3242, 0.6089, 0.4442, 0.9, 0.5, 0.8, 0.5, 0.8, 0.5, 0.9, 0.5, 0.1, 0.5, -7.451e-08, 0.5, -7.451e-08, 0.5, 0.1, 0.5, 0.2, 0.5, 0.1, 0.5, 0.1, 0.5, 0.2, 0.5, 0.3, 0.5, 0.2, 0.5, 0.2, 0.5, 0.3, 0.5, 0.4, 0.5, 0.3, 0.5, 0.3, 0.5, 0.4, 0.5, 0.5, 0.5, 0.4, 0.5, 0.4, 0.5, 0.5, 0.5, 0.6, 0.5, 0.5, 0.5, 0.5, 0.5, 0.6, 0.5, 0.7, 0.5, 0.6, 0.5, 0.6, 0.5, 0.7, 0.5, 1.0, 0.5, 0.9, 0.5, 0.9, 0.5, 1.0, 0.5])
me_cylinder_036.materials.append(mat_material_081)
me_cylinder_036.materials.append(mat_material_080)
me_cylinder_036.materials.append(mat_kahoy_003)
me_cylinder_036.materials.append(None)
me_cylinder_036.use_remesh_fix_poles = True
me_cylinder_036.use_remesh_preserve_attributes = False
me_cylinder_036.use_mirror_vertex_groups = False
me_cylinder_036.update()

# ---- objects
ob_cylinder = bpy.data.objects.new('Cylinder', me_cylinder_020)
ob_cylinder_002 = bpy.data.objects.new('Cylinder.002', me_cylinder_022)
ob_cylinder_009 = bpy.data.objects.new('Cylinder.009', me_cylinder_007)
ob_cylinder_011 = bpy.data.objects.new('Cylinder.011', me_cylinder_036)

# ---- transforms, parenting, visibility, modifiers, constraints
ob_cylinder.location = (-0.1218, -0.02546, 0.2872)
ob_cylinder.scale = (0.03745, 0.0365, 0.04274)
ob_cylinder.lineart.crease_threshold = 0.0
ob_cylinder_002.location = (-0.1158, 0.9823, 0.2561)
ob_cylinder_002.scale = (0.04162, 0.0365, 0.04274)
ob_cylinder_002.lineart.crease_threshold = 0.0
ob_cylinder_009.location = (-0.1018, -0.9714, 0.1967)
ob_cylinder_009.scale = (0.04455, 0.0365, 0.04285)
ob_cylinder_009.lineart.crease_threshold = 0.0
ob_cylinder_011.location = (-0.1078, -0.5457, 0.1967)
ob_cylinder_011.scale = (0.04781, 0.0365, 0.0419)
ob_cylinder_011.lineart.crease_threshold = 0.0

# ---- collection membership
col_collection.objects.link(ob_cylinder)
col_collection.objects.link(ob_cylinder_002)
col_collection.objects.link(ob_cylinder_009)
col_collection.objects.link(ob_cylinder_011)

# ---- scene / render settings (as saved in the file)
scene.frame_start = 1; scene.frame_end = 250; scene.frame_set(1)
scene.render.engine = 'BLENDER_EEVEE_NEXT'
scene.cycles.use_denoising = False
scene.cycles.samples = 128
scene.cycles.sampling_pattern = 'TABULATED_SOBOL'
scene.cycles.use_adaptive_sampling = False
scene.cycles.use_light_tree = False
scene.view_settings.view_transform = 'Filmic'
bpy.context.view_layer.update()

# ---- added for rendering (the .blend has no active camera and no usable light): camera, sun
cam_auto = bpy.data.cameras.new('AutoCamera')
cam_auto.lens = 50.0
cam_auto.sensor_width = 36.0
cam_auto.clip_end = 1000.0
ob_auto_camera = bpy.data.objects.new('AutoCamera', cam_auto)
scene.collection.objects.link(ob_auto_camera)
ob_auto_camera.location = (2.06133, -2.59701, 2.05285)
ob_auto_camera.rotation_euler = (1.09748, -7.21219e-08, 0.694738)
scene.camera = ob_auto_camera
light_auto_sun = bpy.data.lights.new('AutoSun', 'SUN')
light_auto_sun.energy = 3.0
light_auto_sun.angle = 0.0523599
ob_auto_sun = bpy.data.objects.new('AutoSun', light_auto_sun)
scene.collection.objects.link(ob_auto_sun)
ob_auto_sun.rotation_euler = (0.872665, 0.174533, 0.523599)
bpy.context.view_layer.update()
